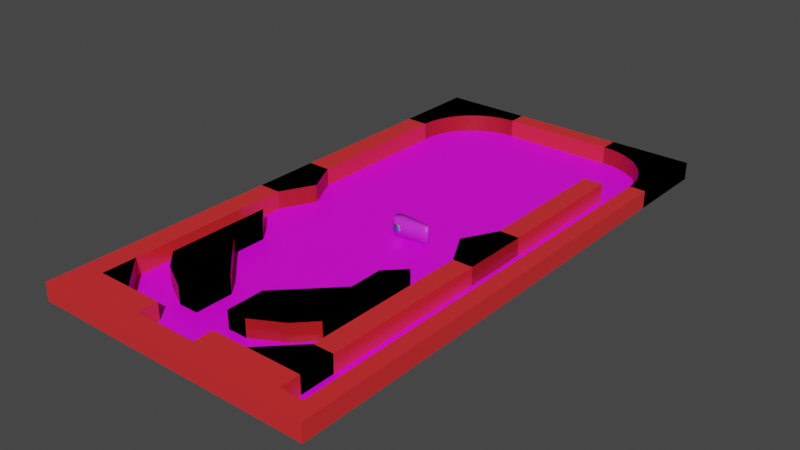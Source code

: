 # Source: board.blend  (saved by Blender 3.2.14; exported with 4.5.12 LTS)
import bpy
from mathutils import Matrix  # noqa: F401  (used for matrix-valued properties, if any)

bpy.ops.wm.read_factory_settings(use_empty=True)
scene = bpy.context.scene
scene.name = 'Scene'

# ---- collections
col_collection = bpy.data.collections.new('Collection'); scene.collection.children.link(col_collection)

# ---- images (referenced by path relative to the original .blend; pixels are not part of the script)
import os
ASSET_DIR = os.environ.get("B2B_ASSET_DIR", "")  # directory of the original .blend (textures are referenced by path, not embedded)
HERE = os.path.dirname(os.path.abspath(__file__))  # packed textures are extracted next to this script under _unpacked/

def load_image(name, relpath, width, height, colorspace="sRGB"):
    """Load a texture the original file referenced (path relative to the .blend, or extracted next to this script)."""
    p = next((c for c in (os.path.join(HERE, relpath), os.path.join(ASSET_DIR, relpath)) if relpath and os.path.exists(c)), "")
    if p:
        img = bpy.data.images.load(p, check_existing=True)
        img.name = name
    else:  # same state as the original file: an image datablock whose file is absent (Cycles renders it pink)
        img = bpy.data.images.new(name, width, height)
        img.source = "FILE"
        img.filepath = "//" + (relpath or name)
    img.colorspace_settings.name = colorspace
    return img
img_board_design_png = load_image('board_design.png', 'board_design.png', 1024, 1024, 'sRGB')

# ---- materials (node trees are filled in below, after node groups)
mat_planematerial = bpy.data.materials.new('PlaneMaterial')
mat_planematerial.use_transparent_shadow = False
mat_framematerial = bpy.data.materials.new('FrameMaterial')
mat_framematerial.use_transparent_shadow = False
mat_ballmaterial = bpy.data.materials.new('BallMaterial')
mat_ballmaterial.use_transparent_shadow = False
mat_flippermaterial = bpy.data.materials.new('FlipperMaterial')
mat_flippermaterial.use_transparent_shadow = False
mat_framematerial_001 = bpy.data.materials.new('FrameMaterial.001')
mat_framematerial_001.use_transparent_shadow = False
mat_framematerial_002 = bpy.data.materials.new('FrameMaterial.002')
mat_framematerial_002.use_transparent_shadow = False
mat_framematerial_004 = bpy.data.materials.new('FrameMaterial.004')
mat_framematerial_004.use_transparent_shadow = False
mat_framematerial_005 = bpy.data.materials.new('FrameMaterial.005')
mat_framematerial_005.use_transparent_shadow = False
mat_framematerial_006 = bpy.data.materials.new('FrameMaterial.006')
mat_framematerial_006.use_transparent_shadow = False
mat_framematerial_007 = bpy.data.materials.new('FrameMaterial.007')
mat_framematerial_007.use_transparent_shadow = False
mat_framematerial_008 = bpy.data.materials.new('FrameMaterial.008')
mat_framematerial_008.use_transparent_shadow = False
mat_framematerial_009 = bpy.data.materials.new('FrameMaterial.009')
mat_framematerial_009.use_transparent_shadow = False
mat_framematerial_010 = bpy.data.materials.new('FrameMaterial.010')
mat_framematerial_010.use_transparent_shadow = False
mat_framematerial_011 = bpy.data.materials.new('FrameMaterial.011')
mat_framematerial_011.use_transparent_shadow = False

# ---- material node trees
mat_planematerial.use_nodes = True; mat_planematerial.node_tree.nodes.clear()
_N = mat_planematerial.node_tree.nodes; _L = mat_planematerial.node_tree.links
n0 = _N.new('ShaderNodeBsdfPrincipled'); n0.name = 'Principled BSDF'; n0.location = (10, 300)
n0.distribution = 'GGX'
n0.subsurface_method = 'RANDOM_WALK_SKIN'
n0.inputs[3].default_value = 1.45
n0.inputs[27].default_value = (0.0, 0.0, 0.0, 1.0)
n0.inputs[28].default_value = 1.0
n1 = _N.new('ShaderNodeOutputMaterial'); n1.name = 'Material Output'; n1.location = (300, 300)
n2 = _N.new('ShaderNodeTexImage'); n2.name = 'Image Texture'; n2.location = (-387, 264)
n2.image = img_board_design_png
n2.interpolation = 'Closest'
_L.new(n0.outputs[0], n1.inputs[0])
_L.new(n2.outputs[0], n0.inputs[0])
n1.is_active_output = True
mat_framematerial.use_nodes = True; mat_framematerial.node_tree.nodes.clear()
_N = mat_framematerial.node_tree.nodes; _L = mat_framematerial.node_tree.links
n0 = _N.new('ShaderNodeBsdfPrincipled'); n0.name = 'Principled BSDF'; n0.location = (10, 300)
n0.distribution = 'GGX'
n0.subsurface_method = 'RANDOM_WALK_SKIN'
n0.inputs[0].default_value = (0.8, 0.02754, 0.03088, 1.0)
n0.inputs[2].default_value = 0.25
n0.inputs[3].default_value = 1.45
n0.inputs[13].default_value = 0.75
n0.inputs[27].default_value = (0.0, 0.0, 0.0, 1.0)
n0.inputs[28].default_value = 1.0
n1 = _N.new('ShaderNodeOutputMaterial'); n1.name = 'Material Output'; n1.location = (300, 300)
_L.new(n0.outputs[0], n1.inputs[0])
n1.is_active_output = True
mat_ballmaterial.use_nodes = True; mat_ballmaterial.node_tree.nodes.clear()
_N = mat_ballmaterial.node_tree.nodes; _L = mat_ballmaterial.node_tree.links
n0 = _N.new('ShaderNodeBsdfPrincipled'); n0.name = 'Principled BSDF'; n0.location = (10, 300)
n0.distribution = 'GGX'
n0.subsurface_method = 'RANDOM_WALK_SKIN'
n0.inputs[0].default_value = (0.2781, 0.6763, 0.7613, 1.0)
n0.inputs[1].default_value = 1.0
n0.inputs[2].default_value = 0.3
n0.inputs[3].default_value = 1.45
n0.inputs[27].default_value = (0.0, 0.0, 0.0, 1.0)
n0.inputs[28].default_value = 1.0
n1 = _N.new('ShaderNodeOutputMaterial'); n1.name = 'Material Output'; n1.location = (300, 300)
_L.new(n0.outputs[0], n1.inputs[0])
n1.is_active_output = True
mat_flippermaterial.use_nodes = True; mat_flippermaterial.node_tree.nodes.clear()
_N = mat_flippermaterial.node_tree.nodes; _L = mat_flippermaterial.node_tree.links
n0 = _N.new('ShaderNodeBsdfPrincipled'); n0.name = 'Principled BSDF'; n0.location = (10, 300)
n0.distribution = 'GGX'
n0.subsurface_method = 'RANDOM_WALK_SKIN'
n0.inputs[0].default_value = (0.6716, 0.02618, 0.8, 1.0)
n0.inputs[2].default_value = 0.4441
n0.inputs[3].default_value = 1.45
n0.inputs[13].default_value = 0.3354
n0.inputs[27].default_value = (0.0, 0.0, 0.0, 1.0)
n0.inputs[28].default_value = 1.0
n1 = _N.new('ShaderNodeOutputMaterial'); n1.name = 'Material Output'; n1.location = (300, 300)
_L.new(n0.outputs[0], n1.inputs[0])
n1.is_active_output = True
mat_framematerial_001.use_nodes = True; mat_framematerial_001.node_tree.nodes.clear()
_N = mat_framematerial_001.node_tree.nodes; _L = mat_framematerial_001.node_tree.links
n0 = _N.new('ShaderNodeBsdfPrincipled'); n0.name = 'Principled BSDF'; n0.location = (10, 300)
n0.distribution = 'GGX'
n0.subsurface_method = 'RANDOM_WALK_SKIN'
n0.inputs[0].default_value = (0.8, 0.02754, 0.03088, 1.0)
n0.inputs[2].default_value = 0.25
n0.inputs[3].default_value = 1.45
n0.inputs[13].default_value = 0.75
n0.inputs[27].default_value = (0.0, 0.0, 0.0, 1.0)
n0.inputs[28].default_value = 1.0
n1 = _N.new('ShaderNodeOutputMaterial'); n1.name = 'Material Output'; n1.location = (300, 300)
_L.new(n0.outputs[0], n1.inputs[0])
n1.is_active_output = True
mat_framematerial_002.use_nodes = True; mat_framematerial_002.node_tree.nodes.clear()
_N = mat_framematerial_002.node_tree.nodes; _L = mat_framematerial_002.node_tree.links
n0 = _N.new('ShaderNodeBsdfPrincipled'); n0.name = 'Principled BSDF'; n0.location = (10, 300)
n0.distribution = 'GGX'
n0.subsurface_method = 'RANDOM_WALK_SKIN'
n0.inputs[0].default_value = (0.8, 0.02754, 0.03088, 1.0)
n0.inputs[2].default_value = 0.25
n0.inputs[3].default_value = 1.45
n0.inputs[13].default_value = 0.75
n0.inputs[27].default_value = (0.0, 0.0, 0.0, 1.0)
n0.inputs[28].default_value = 1.0
n1 = _N.new('ShaderNodeOutputMaterial'); n1.name = 'Material Output'; n1.location = (300, 300)
_L.new(n0.outputs[0], n1.inputs[0])
n1.is_active_output = True
mat_framematerial_004.use_nodes = True; mat_framematerial_004.node_tree.nodes.clear()
_N = mat_framematerial_004.node_tree.nodes; _L = mat_framematerial_004.node_tree.links
n0 = _N.new('ShaderNodeBsdfPrincipled'); n0.name = 'Principled BSDF'; n0.location = (10, 300)
n0.distribution = 'GGX'
n0.subsurface_method = 'RANDOM_WALK_SKIN'
n0.inputs[0].default_value = (0.8, 0.02754, 0.03088, 1.0)
n0.inputs[2].default_value = 0.25
n0.inputs[3].default_value = 1.45
n0.inputs[13].default_value = 0.75
n0.inputs[27].default_value = (0.0, 0.0, 0.0, 1.0)
n0.inputs[28].default_value = 1.0
n1 = _N.new('ShaderNodeOutputMaterial'); n1.name = 'Material Output'; n1.location = (300, 300)
_L.new(n0.outputs[0], n1.inputs[0])
n1.is_active_output = True
mat_framematerial_005.use_nodes = True; mat_framematerial_005.node_tree.nodes.clear()
_N = mat_framematerial_005.node_tree.nodes; _L = mat_framematerial_005.node_tree.links
n0 = _N.new('ShaderNodeBsdfPrincipled'); n0.name = 'Principled BSDF'; n0.location = (10, 300)
n0.distribution = 'GGX'
n0.subsurface_method = 'RANDOM_WALK_SKIN'
n0.inputs[0].default_value = (0.8, 0.02754, 0.03088, 1.0)
n0.inputs[2].default_value = 0.25
n0.inputs[3].default_value = 1.45
n0.inputs[13].default_value = 0.75
n0.inputs[27].default_value = (0.0, 0.0, 0.0, 1.0)
n0.inputs[28].default_value = 1.0
n1 = _N.new('ShaderNodeOutputMaterial'); n1.name = 'Material Output'; n1.location = (300, 300)
_L.new(n0.outputs[0], n1.inputs[0])
n1.is_active_output = True
mat_framematerial_006.use_nodes = True; mat_framematerial_006.node_tree.nodes.clear()
_N = mat_framematerial_006.node_tree.nodes; _L = mat_framematerial_006.node_tree.links
n0 = _N.new('ShaderNodeBsdfPrincipled'); n0.name = 'Principled BSDF'; n0.location = (10, 300)
n0.distribution = 'GGX'
n0.subsurface_method = 'RANDOM_WALK_SKIN'
n0.inputs[0].default_value = (0.8, 0.02754, 0.03088, 1.0)
n0.inputs[2].default_value = 0.25
n0.inputs[3].default_value = 1.45
n0.inputs[13].default_value = 0.75
n0.inputs[27].default_value = (0.0, 0.0, 0.0, 1.0)
n0.inputs[28].default_value = 1.0
n1 = _N.new('ShaderNodeOutputMaterial'); n1.name = 'Material Output'; n1.location = (300, 300)
_L.new(n0.outputs[0], n1.inputs[0])
n1.is_active_output = True
mat_framematerial_007.use_nodes = True; mat_framematerial_007.node_tree.nodes.clear()
_N = mat_framematerial_007.node_tree.nodes; _L = mat_framematerial_007.node_tree.links
n0 = _N.new('ShaderNodeBsdfPrincipled'); n0.name = 'Principled BSDF'; n0.location = (10, 300)
n0.distribution = 'GGX'
n0.subsurface_method = 'RANDOM_WALK_SKIN'
n0.inputs[0].default_value = (0.8, 0.02754, 0.03088, 1.0)
n0.inputs[2].default_value = 0.25
n0.inputs[3].default_value = 1.45
n0.inputs[13].default_value = 0.75
n0.inputs[27].default_value = (0.0, 0.0, 0.0, 1.0)
n0.inputs[28].default_value = 1.0
n1 = _N.new('ShaderNodeOutputMaterial'); n1.name = 'Material Output'; n1.location = (300, 300)
_L.new(n0.outputs[0], n1.inputs[0])
n1.is_active_output = True
mat_framematerial_008.use_nodes = True; mat_framematerial_008.node_tree.nodes.clear()
_N = mat_framematerial_008.node_tree.nodes; _L = mat_framematerial_008.node_tree.links
n0 = _N.new('ShaderNodeBsdfPrincipled'); n0.name = 'Principled BSDF'; n0.location = (10, 300)
n0.distribution = 'GGX'
n0.subsurface_method = 'RANDOM_WALK_SKIN'
n0.inputs[0].default_value = (0.8, 0.02754, 0.03088, 1.0)
n0.inputs[2].default_value = 0.25
n0.inputs[3].default_value = 1.45
n0.inputs[13].default_value = 0.75
n0.inputs[27].default_value = (0.0, 0.0, 0.0, 1.0)
n0.inputs[28].default_value = 1.0
n1 = _N.new('ShaderNodeOutputMaterial'); n1.name = 'Material Output'; n1.location = (300, 300)
_L.new(n0.outputs[0], n1.inputs[0])
n1.is_active_output = True
mat_framematerial_009.use_nodes = True; mat_framematerial_009.node_tree.nodes.clear()
_N = mat_framematerial_009.node_tree.nodes; _L = mat_framematerial_009.node_tree.links
n0 = _N.new('ShaderNodeBsdfPrincipled'); n0.name = 'Principled BSDF'; n0.location = (10, 300)
n0.distribution = 'GGX'
n0.subsurface_method = 'RANDOM_WALK_SKIN'
n0.inputs[0].default_value = (0.8, 0.02754, 0.03088, 1.0)
n0.inputs[2].default_value = 0.25
n0.inputs[3].default_value = 1.45
n0.inputs[13].default_value = 0.75
n0.inputs[27].default_value = (0.0, 0.0, 0.0, 1.0)
n0.inputs[28].default_value = 1.0
n1 = _N.new('ShaderNodeOutputMaterial'); n1.name = 'Material Output'; n1.location = (300, 300)
_L.new(n0.outputs[0], n1.inputs[0])
n1.is_active_output = True
mat_framematerial_010.use_nodes = True; mat_framematerial_010.node_tree.nodes.clear()
_N = mat_framematerial_010.node_tree.nodes; _L = mat_framematerial_010.node_tree.links
n0 = _N.new('ShaderNodeBsdfPrincipled'); n0.name = 'Principled BSDF'; n0.location = (10, 300)
n0.distribution = 'GGX'
n0.subsurface_method = 'RANDOM_WALK_SKIN'
n0.inputs[0].default_value = (0.8, 0.02754, 0.03088, 1.0)
n0.inputs[2].default_value = 0.25
n0.inputs[3].default_value = 1.45
n0.inputs[13].default_value = 0.75
n0.inputs[27].default_value = (0.0, 0.0, 0.0, 1.0)
n0.inputs[28].default_value = 1.0
n1 = _N.new('ShaderNodeOutputMaterial'); n1.name = 'Material Output'; n1.location = (300, 300)
_L.new(n0.outputs[0], n1.inputs[0])
n1.is_active_output = True
mat_framematerial_011.use_nodes = True; mat_framematerial_011.node_tree.nodes.clear()
_N = mat_framematerial_011.node_tree.nodes; _L = mat_framematerial_011.node_tree.links
n0 = _N.new('ShaderNodeBsdfPrincipled'); n0.name = 'Principled BSDF'; n0.location = (10, 300)
n0.distribution = 'GGX'
n0.subsurface_method = 'RANDOM_WALK_SKIN'
n0.inputs[0].default_value = (0.8, 0.02754, 0.03088, 1.0)
n0.inputs[2].default_value = 0.25
n0.inputs[3].default_value = 1.45
n0.inputs[13].default_value = 0.75
n0.inputs[27].default_value = (0.0, 0.0, 0.0, 1.0)
n0.inputs[28].default_value = 1.0
n1 = _N.new('ShaderNodeOutputMaterial'); n1.name = 'Material Output'; n1.location = (300, 300)
_L.new(n0.outputs[0], n1.inputs[0])
n1.is_active_output = True

# ---- world
world_world = bpy.data.worlds.new('World'); scene.world = world_world
world_world.use_nodes = True; world_world.node_tree.nodes.clear()
_N = world_world.node_tree.nodes; _L = world_world.node_tree.links
n0 = _N.new('ShaderNodeOutputWorld'); n0.name = 'World Output'; n0.location = (300, 300)
n1 = _N.new('ShaderNodeBackground'); n1.name = 'Background'; n1.location = (10, 300)
n1.inputs[0].default_value = (0.05088, 0.05088, 0.05088, 1.0)
_L.new(n1.outputs[0], n0.inputs[0])
n0.is_active_output = True
world_world.color = (0.05088, 0.05088, 0.05088)
world_world.use_sun_shadow = False
world_world.sun_shadow_jitter_overblur = 0.0

# ---- meshes
me_plane = bpy.data.meshes.new('Plane')
me_plane.from_pydata([(-1.0, -1.0, 0.0), (1.0, -1.0, 0.0), (-1.0, 1.0, 0.0), (1.0, 1.0, 0.0)], [], [(0, 1, 3, 2)])
_uv = me_plane.uv_layers.new(name='UVMap')
_uv.uv.foreach_set('vector', [0.0, 0.0, 1.0, 0.0, 1.0, 1.0, 0.0, 1.0])
me_plane.materials.append(mat_planematerial)
me_plane.update()
me_cube_008 = bpy.data.meshes.new('Cube.008')
me_cube_008.from_pydata([(1.164, 2.5, -3.725e-09), (-1.312, -2.331, 0.1627), (-1.104, 2.5, 0.1627), (-1.104, -2.331, 0.1627), (-1.312, -2.331, -3.725e-09), (1.164, -2.5, -3.725e-09), (1.164, -2.5, 0.1627), (1.312, -2.5, -3.725e-09), (1.312, -2.5, 0.1627), (1.312, 2.5, -3.725e-09), (1.312, 2.5, 0.1627), (1.312, 2.331, 0.1627), (-1.312, -2.5, -3.725e-09), (-1.312, -2.5, 0.1627), (-1.312, 2.5, -3.725e-09), (-1.312, 2.5, 0.1627), (-1.312, 0.3104, -3.725e-09), (-1.312, 2.384e-07, -3.725e-09), (-1.312, -0.3093, -3.725e-09), (-1.312, -0.3093, 0.1627), (-1.312, 0.0, 0.1627), (-1.312, 0.3104, 0.1627), (-1.104, -0.3093, -3.725e-09), (-0.9468, 0.0, -3.725e-09), (-1.104, 0.3104, -3.725e-09), (-1.104, 0.3104, 0.1627), (-0.9468, 2.384e-07, 0.1627), (-1.104, -0.3093, 0.1627), (-1.312, 2.331, -3.725e-09), (1.164, 1.718, -3.725e-09), (0.5508, 2.331, -3.725e-09), (1.312, 2.331, -3.725e-09), (1.162, 1.766, -3.725e-09), (1.156, 1.813, -3.725e-09), (1.147, 1.861, -3.725e-09), (1.134, 1.907, -3.725e-09), (1.117, 1.952, -3.725e-09), (1.097, 1.996, -3.725e-09), (1.073, 2.038, -3.725e-09), (1.047, 2.078, -3.725e-09), (1.017, 2.116, -3.725e-09), (0.9842, 2.151, -3.725e-09), (0.9489, 2.184, -3.725e-09), (0.9111, 2.213, -3.725e-09), (0.871, 2.24, -3.725e-09), (0.829, 2.264, -3.725e-09), (0.7853, 2.284, -3.725e-09), (0.7402, 2.301, -3.725e-09), (0.6939, 2.314, -3.725e-09), (0.6467, 2.323, -3.725e-09), (0.5989, 2.329, -3.725e-09), (0.5508, 2.331, 0.1627), (1.164, 1.718, 0.1627), (1.164, 2.5, 0.1627), (0.5989, 2.329, 0.1627), (0.6467, 2.323, 0.1627), (0.6939, 2.314, 0.1627), (0.7402, 2.301, 0.1627), (0.7853, 2.284, 0.1627), (0.829, 2.264, 0.1627), (0.871, 2.24, 0.1627), (0.9111, 2.213, 0.1627), (0.9489, 2.184, 0.1627), (0.9842, 2.151, 0.1627), (1.017, 2.116, 0.1627), (1.047, 2.078, 0.1627), (1.073, 2.038, 0.1627), (1.097, 1.996, 0.1627), (1.117, 1.952, 0.1627), (1.134, 1.907, 0.1627), (1.147, 1.861, 0.1627), (1.156, 1.813, 0.1627), (1.162, 1.766, 0.1627), (-0.4915, 2.331, -3.725e-09), (-1.104, 1.718, -3.725e-09), (-1.104, 2.5, -3.725e-09), (-0.5396, 2.329, -3.725e-09), (-0.5874, 2.323, -3.725e-09), (-0.6346, 2.314, -3.725e-09), (-0.6809, 2.301, -3.725e-09), (-0.7261, 2.284, -3.725e-09), (-0.7698, 2.264, -3.725e-09), (-0.8118, 2.24, -3.725e-09), (-0.8518, 2.213, -3.725e-09), (-0.8896, 2.184, -3.725e-09), (-0.9249, 2.151, -3.725e-09), (-0.9576, 2.116, -3.725e-09), (-0.9874, 2.078, -3.725e-09), (-1.014, 2.038, -3.725e-09), (-1.038, 1.996, -3.725e-09), (-1.058, 1.952, -3.725e-09), (-1.074, 1.907, -3.725e-09), (-1.088, 1.861, -3.725e-09), (-1.097, 1.813, -3.725e-09), (-1.103, 1.766, -3.725e-09), (-1.104, 1.718, 0.1627), (-0.4915, 2.331, 0.1627), (-1.312, 2.331, 0.1627), (-1.103, 1.766, 0.1627), (-1.097, 1.813, 0.1627), (-1.088, 1.861, 0.1627), (-1.074, 1.907, 0.1627), (-1.058, 1.952, 0.1627), (-1.038, 1.996, 0.1627), (-1.014, 2.038, 0.1627), (-0.9874, 2.078, 0.1627), (-0.9576, 2.116, 0.1627), (-0.9249, 2.151, 0.1627), (-0.8896, 2.184, 0.1627), (-0.8518, 2.213, 0.1627), (-0.8118, 2.24, 0.1627), (-0.7698, 2.264, 0.1627), (-0.7261, 2.284, 0.1627), (-0.6809, 2.301, 0.1627), (-0.6346, 2.314, 0.1627), (-0.5874, 2.323, 0.1627), (-0.5396, 2.329, 0.1627), (1.312, -2.331, 0.1627), (1.312, -2.331, -3.725e-09), (1.164, -2.331, -3.725e-09), (1.164, -2.331, 0.1627), (-1.104, -2.5, -3.725e-09), (-1.104, -2.5, 0.1627), (-1.104, -2.331, -3.725e-09), (-1.312, -1.835, 0.1627), (-1.104, -1.835, 0.1627), (-1.312, -1.835, -3.725e-09), (-1.104, -1.835, -3.725e-09), (-0.4605, -2.5, -3.725e-09), (-0.4605, -2.331, -3.725e-09), (-0.4605, -2.5, 0.1627), (0.1286, -2.5, -3.725e-09), (0.1286, -2.331, -3.725e-09), (0.1286, -2.5, 0.1627), (0.9554, -2.5, -3.725e-09), (0.9554, -2.331, 0.1627), (0.9554, -2.5, 0.1627), (0.4585, -2.331, 0.1627), (0.7726, 1.611, 3.725e-09), (0.7726, 1.611, 0.1627), (0.9554, -2.331, 3.725e-09), (0.9554, 1.611, 3.725e-09), (0.9554, 1.611, 0.1627), (0.7726, -1.835, 3.725e-09), (0.7726, -1.835, 0.1627), (0.9554, -1.835, 3.725e-09), (0.9554, -1.835, 0.1627), (0.4585, -2.148, 3.725e-09), (0.9554, -2.148, 0.1627), (0.4585, -2.148, 0.1627), (0.9554, -2.148, 3.725e-09), (0.1286, -2.331, 0.1627), (0.1286, -2.148, 3.725e-09), (0.1286, -2.148, 0.1627), (0.616, 0.001054, 0.1627), (0.9673, 0.001054, 3.725e-09), (0.616, 0.001054, 3.725e-09), (0.9673, 0.001054, 0.1627), (0.7824, -0.3093, 3.725e-09), (0.9652, -0.3093, 0.1627), (0.7824, -0.3093, 0.1627), (0.9652, -0.3093, 3.725e-09), (0.7822, 0.3104, 0.1627), (0.965, 0.3104, 3.725e-09), (0.7822, 0.3104, 3.725e-09), (0.965, 0.3104, 0.1627), (-0.7904, -2.331, 0.1627), (-0.7904, -2.148, 7.451e-09), (-0.7904, -2.148, 0.1627), (0.4585, -2.331, 0.0), (0.4585, -2.5, -3.725e-09), (-0.4605, -2.331, 0.1627), (-0.4605, -2.148, 7.451e-09), (-0.4605, -2.148, 0.1627), (-0.7904, -2.331, -3.725e-09), (-0.7904, -2.5, 0.1627), (-0.7904, -2.5, -3.725e-09), (0.4585, -2.5, 0.1627), (-1.104, -2.148, 0.1627), (-1.312, -2.148, -3.725e-09), (-1.312, -2.148, 0.1627), (-1.104, -2.148, -3.725e-09), (0.4599, -0.7911, 3.725e-09), (0.4599, -0.7911, 0.1627), (0.6239, -0.6246, 3.725e-09), (0.6239, -0.6246, 0.1627), (0.4599, -1.757, 3.725e-09), (0.4599, -1.757, 0.1627), (0.6239, -1.589, 3.725e-09), (0.6239, -1.589, 0.1627), (0.4599, -1.104, 0.1627), (0.6239, -0.9372, 3.725e-09), (0.4599, -1.104, 3.725e-09), (0.6239, -0.9372, 0.1627), (0.1863, -1.379, 3.725e-09), (0.1863, -1.906, 3.725e-09), (0.1863, -1.906, 0.1627), (0.1863, -1.379, 0.1627), (0.002783, -1.561, 3.725e-09), (0.002783, -1.906, 3.725e-09), (0.002783, -1.906, 0.1627), (0.002783, -1.561, 0.1627), (-0.7992, -0.7911, 7.451e-09), (-0.7992, -0.7911, 0.1627), (-0.9632, -0.6246, 7.451e-09), (-0.9632, -0.6246, 0.1627), (-0.7992, -1.757, 7.451e-09), (-0.7992, -1.757, 0.1627), (-0.9632, -1.589, 7.451e-09), (-0.9632, -1.589, 0.1627), (-0.7992, -1.104, 0.1627), (-0.9632, -0.9372, 7.451e-09), (-0.7992, -1.104, 7.451e-09), (-0.9632, -0.9372, 0.1627), (-0.5256, -1.379, 7.451e-09), (-0.5256, -1.906, 7.451e-09), (-0.5256, -1.906, 0.1627), (-0.5256, -1.379, 0.1627), (-0.3421, -1.561, 7.451e-09), (-0.3421, -1.906, 7.451e-09), (-0.3421, -1.906, 0.1627), (-0.3421, -1.561, 0.1627)], [], [(0, 30, 73, 75), (75, 2, 53, 0), (119, 118, 7, 5), (74, 95, 25, 24), (0, 53, 10, 9), (118, 117, 8, 7), (7, 8, 6, 5), (119, 120, 52, 29), (2, 96, 51, 53), (117, 120, 6, 8), (30, 51, 96, 73), (9, 10, 11, 31), (10, 53, 11), (28, 97, 15, 14), (14, 15, 2, 75), (121, 122, 13, 12), (4, 123, 121, 12), (3, 1, 13, 122), (12, 13, 1, 4), (25, 21, 20, 26), (26, 20, 19, 27), (2, 15, 97), (16, 24, 23, 17), (17, 23, 22, 18), (14, 75, 28), (24, 25, 26, 23), (23, 26, 27, 22), (126, 124, 19, 18), (18, 19, 20, 17), (17, 20, 21, 16), (28, 74, 24, 16), (95, 97, 21, 25), (16, 21, 97, 28), (29, 32, 33, 34, 35, 36, 37, 38, 39, 40, 41, 42, 43, 44, 45, 46, 47, 48, 49, 50, 30, 0, 31), (51, 54, 55, 56, 57, 58, 59, 60, 61, 62, 63, 64, 65, 66, 67, 68, 69, 70, 71, 72, 52, 11, 53), (73, 76, 77, 78, 79, 80, 81, 82, 83, 84, 85, 86, 87, 88, 89, 90, 91, 92, 93, 94, 74, 28, 75), (95, 98, 99, 100, 101, 102, 103, 104, 105, 106, 107, 108, 109, 110, 111, 112, 113, 114, 115, 116, 96, 2, 97), (51, 30, 50, 54), (54, 50, 49, 55), (55, 49, 48, 56), (56, 48, 47, 57), (57, 47, 46, 58), (58, 46, 45, 59), (59, 45, 44, 60), (60, 44, 43, 61), (61, 43, 42, 62), (62, 42, 41, 63), (63, 41, 40, 64), (64, 40, 39, 65), (65, 39, 38, 66), (66, 38, 37, 67), (67, 37, 36, 68), (68, 36, 35, 69), (69, 35, 34, 70), (70, 34, 33, 71), (71, 33, 32, 72), (72, 32, 29, 52), (95, 74, 94, 98), (98, 94, 93, 99), (99, 93, 92, 100), (100, 92, 91, 101), (101, 91, 90, 102), (102, 90, 89, 103), (103, 89, 88, 104), (104, 88, 87, 105), (105, 87, 86, 106), (106, 86, 85, 107), (107, 85, 84, 108), (108, 84, 83, 109), (109, 83, 82, 110), (110, 82, 81, 111), (111, 81, 80, 112), (112, 80, 79, 113), (113, 79, 78, 114), (114, 78, 77, 115), (115, 77, 76, 116), (116, 76, 73, 96), (0, 9, 31), (178, 180, 1, 3), (179, 181, 123, 4), (132, 169, 170, 131), (31, 11, 117, 118), (11, 52, 120, 117), (29, 31, 118, 119), (140, 135, 120, 119), (176, 175, 122, 121), (140, 119, 5, 134), (166, 3, 122, 175), (22, 27, 125, 127), (18, 22, 127, 126), (27, 19, 124, 125), (179, 180, 124, 126), (151, 171, 130, 133), (174, 129, 128, 176), (131, 133, 130, 128), (135, 137, 177, 136), (170, 177, 133, 131), (137, 151, 133, 177), (129, 132, 131, 128), (129, 171, 151, 132), (120, 135, 136, 6), (5, 6, 136, 134), (169, 140, 134, 170), (164, 162, 139, 138), (138, 139, 142, 141), (150, 148, 135, 140), (147, 150, 140, 169), (148, 149, 137, 135), (159, 160, 144, 146), (158, 161, 145, 143), (161, 159, 146, 145), (147, 149, 144, 143), (146, 144, 149, 148), (143, 145, 150, 147), (145, 146, 148, 150), (132, 151, 153, 152), (149, 147, 152, 153), (147, 169, 132, 152), (137, 149, 153, 151), (163, 165, 157, 155), (164, 163, 155, 156), (165, 162, 154, 157), (158, 160, 154, 156), (143, 144, 160, 158), (155, 157, 159, 161), (156, 155, 161, 158), (157, 154, 160, 159), (142, 139, 162, 165), (138, 141, 163, 164), (141, 142, 165, 163), (156, 154, 162, 164), (134, 136, 177, 170), (167, 174, 123, 181), (178, 3, 166, 168), (167, 127, 125, 168), (125, 178, 168), (127, 167, 181), (129, 172, 173, 171), (168, 173, 172, 167), (167, 172, 129, 174), (166, 171, 173, 168), (123, 174, 176, 121), (171, 166, 175, 130), (128, 130, 175, 176), (4, 1, 180, 179), (126, 127, 181, 179), (125, 124, 180, 178), (192, 190, 183, 182), (182, 183, 185, 184), (193, 190, 187, 189), (192, 191, 188, 186), (191, 193, 189, 188), (186, 188, 189, 187), (184, 185, 193, 191), (182, 184, 191, 192), (185, 183, 190, 193), (187, 190, 197, 196), (197, 194, 198, 201), (190, 192, 194, 197), (192, 186, 195, 194), (186, 187, 196, 195), (199, 200, 201, 198), (195, 196, 200, 199), (196, 197, 201, 200), (194, 195, 199, 198), (212, 202, 203, 210), (202, 204, 205, 203), (213, 209, 207, 210), (212, 206, 208, 211), (211, 208, 209, 213), (206, 207, 209, 208), (204, 211, 213, 205), (202, 212, 211, 204), (205, 213, 210, 203), (207, 216, 217, 210), (217, 221, 218, 214), (210, 217, 214, 212), (212, 214, 215, 206), (206, 215, 216, 207), (219, 218, 221, 220), (215, 219, 220, 216), (216, 220, 221, 217), (214, 218, 219, 215)])
_uv = me_cube_008.uv_layers.new(name='UVMap')
_uv.uv.foreach_set('vector', [0.125, 0.7499, 0.1926, 0.5, 0.3074, 0.5, 0.375, 0.75, 0.375, 0.75, 0.625, 0.75, 0.625, 1.0, 0.375, 1.0, 0.125, 0.7208, 0.375, 0.7345, 0.375, 0.75, 0.125, 0.75, 0.375, 0.5314, 0.625, 0.5314, 0.625, 0.5626, 0.375, 0.5626, 0.375, 0.25, 0.625, 0.25, 0.625, 0.5, 0.375, 0.5, 0.375, 0.7345, 0.625, 0.7345, 0.625, 0.75, 0.375, 0.75, 0.375, 0.75, 0.625, 0.75, 0.625, 1.0, 0.375, 1.0, 0.375, 0.02924, 0.625, 0.02924, 0.625, 0.1914, 0.375, 0.1914, 0.625, 0.7499, 0.6926, 0.5, 0.8074, 0.5, 0.875, 0.75, 0.625, 0.7345, 0.875, 0.7208, 0.875, 0.75, 0.625, 0.75, 0.375, 0.3176, 0.625, 0.3176, 0.625, 0.4324, 0.375, 0.4324, 0.375, 0.5, 0.625, 0.5, 0.625, 0.5308, 0.375, 0.5308, 0.625, 0.5, 0.875, 0.5, 0.625, 0.5308, 0.375, 0.2322, 0.625, 0.2322, 0.625, 0.25, 0.375, 0.25, 0.375, 0.25, 0.625, 0.25, 0.625, 0.5, 0.375, 0.5, 0.375, 0.75, 0.625, 0.75, 0.625, 1.0, 0.375, 1.0, 0.125, 0.7403, 0.375, 0.7403, 0.375, 0.75, 0.125, 0.75, 0.625, 0.7403, 0.875, 0.7403, 0.875, 0.75, 0.625, 0.75, 0.375, 0.0, 0.625, 0.0, 0.625, 0.009736, 0.375, 0.009736, 0.625, 0.5626, 0.875, 0.5626, 0.875, 0.6251, 0.625, 0.6251, 0.625, 0.6251, 0.875, 0.6251, 0.875, 0.6876, 0.625, 0.6876, 0.625, 0.5, 0.875, 0.5, 0.8749, 0.5178, 0.125, 0.5626, 0.375, 0.5626, 0.375, 0.6251, 0.125, 0.6251, 0.125, 0.6251, 0.375, 0.6251, 0.375, 0.6876, 0.125, 0.6876, 0.125, 0.5, 0.375, 0.5, 0.125, 0.5178, 0.375, 0.5626, 0.625, 0.5626, 0.625, 0.6251, 0.375, 0.6251, 0.375, 0.6251, 0.625, 0.6251, 0.625, 0.6876, 0.375, 0.6876, 0.375, 0.02481, 0.625, 0.02481, 0.625, 0.06243, 0.375, 0.06243, 0.375, 0.06243, 0.625, 0.06243, 0.625, 0.1249, 0.375, 0.1249, 0.375, 0.1249, 0.625, 0.1249, 0.625, 0.1874, 0.375, 0.1874, 0.1251, 0.5178, 0.375, 0.5314, 0.375, 0.5626, 0.125, 0.5626, 0.625, 0.5314, 0.875, 0.5178, 0.875, 0.5626, 0.625, 0.5626, 0.375, 0.1874, 0.625, 0.1874, 0.625, 0.2322, 0.375, 0.2322, 0.125, 0.5, 0.1252, -0.3333, 0.1258, -0.2628, 0.1269, -0.1932, 0.1283, -0.1248, 0.1301, -0.05823, 0.1324, 0.006253, 0.135, 0.0682, 0.1379, 0.1272, 0.1412, 0.183, 0.1448, 0.5, 0.1487, 0.5, 0.1528, 0.5, 0.1573, 0.5, 0.1619, 0.5, 0.1667, 0.5, 0.1717, 0.5, 0.1768, 0.5, 0.182, 0.5, 0.1873, 0.5, 0.1926, 0.5, 0.125, 0.7499, 0.125, 0.5, 0.8074, 0.5, 0.8127, 0.4972, 0.818, 0.4889, 0.8232, 0.475, 0.8283, 0.4557, 0.8333, 0.4312, 0.8381, 0.4014, 0.8427, 0.3667, 0.8472, 0.3273, 0.8513, 0.2833, 0.8552, 0.5, 0.8588, 0.5, 0.8621, 0.5, 0.865, 0.5, 0.8676, 0.5, 0.8699, 0.5, 0.8717, 0.5, 0.8731, 0.5, 0.8742, 0.5, 0.8748, 0.5, 0.875, 0.5, 0.875, 0.5, 0.875, 0.7499, 0.375, 0.5178, 1.054, 0.518, 0.9965, 0.5186, 0.9397, 0.5196, 0.8841, 0.5209, 0.8298, 0.5227, 0.7772, 0.5248, 0.7268, 0.5273, 0.6787, 0.5301, 0.6333, 0.5332, 0.375, 0.5178, 0.375, 0.5178, 0.375, 0.5178, 0.375, 0.5178, 0.375, 0.5178, 0.375, 0.5178, 0.375, 0.5178, 0.375, 0.5178, 0.375, 0.5178, 0.375, 0.5178, 0.375, 0.5178, 0.1251, 0.5178, 0.375, 0.5, 0.625, 0.5178, 0.6227, 0.5771, 0.6159, 0.5721, 0.6046, 0.5671, 0.5889, 0.5622, 0.5689, 0.5575, 0.5447, 0.5529, 0.5164, 0.5485, 0.4843, 0.5443, 0.4485, 0.5403, 0.625, 0.5178, 0.625, 0.5178, 0.625, 0.5178, 0.625, 0.5178, 0.625, 0.5178, 0.625, 0.5178, 0.625, 0.5178, 0.625, 0.5178, 0.625, 0.5178, 0.625, 0.5178, 0.625, 0.5178, 0.625, 0.5, 0.8749, 0.5178, 0.625, 0.3176, 0.375, 0.3176, 0.375, 0.3123, 0.625, 0.3123, 0.625, 0.3123, 0.375, 0.3123, 0.375, 0.307, 0.625, 0.307, 0.625, 0.307, 0.375, 0.307, 0.375, 0.3018, 0.625, 0.3018, 0.625, 0.3018, 0.375, 0.3018, 0.375, 0.2967, 0.625, 0.2967, 0.625, 0.2967, 0.375, 0.2967, 0.375, 0.2917, 0.625, 0.2917, 0.625, 0.2917, 0.375, 0.2917, 0.375, 0.2869, 0.625, 0.2869, 0.625, 0.2869, 0.375, 0.2869, 0.375, 0.2823, 0.625, 0.2823, 0.625, 0.2823, 0.375, 0.2823, 0.375, 0.2778, 0.625, 0.2778, 0.625, 0.2778, 0.375, 0.2778, 0.375, 0.2737, 0.625, 0.2737, 0.625, 0.2737, 0.375, 0.2737, 0.375, 0.25, 0.625, 0.25, 0.625, 0.2192, 0.375, 0.2192, 0.375, 0.2094, 0.625, 0.2094, 0.625, 0.2094, 0.375, 0.2094, 0.375, 0.2077, 0.625, 0.2077, 0.625, 0.2077, 0.375, 0.2077, 0.375, 0.2059, 0.625, 0.2059, 0.625, 0.2059, 0.375, 0.2059, 0.375, 0.204, 0.625, 0.204, 0.625, 0.204, 0.375, 0.204, 0.375, 0.202, 0.625, 0.202, 0.625, 0.202, 0.375, 0.202, 0.375, 0.2, 0.625, 0.2, 0.625, 0.2, 0.375, 0.2, 0.375, 0.1979, 0.625, 0.1979, 0.625, 0.1979, 0.375, 0.1979, 0.375, 0.1957, 0.625, 0.1957, 0.625, 0.1957, 0.375, 0.1957, 0.375, 0.1935, 0.625, 0.1935, 0.625, 0.1935, 0.375, 0.1935, 0.375, 0.1914, 0.625, 0.1914, 0.625, 0.5314, 0.375, 0.5314, 0.375, 0.5303, 0.625, 0.5303, 0.625, 0.5303, 0.375, 0.5303, 0.375, 0.5293, 0.625, 0.5293, 0.625, 0.5293, 0.375, 0.5293, 0.375, 0.5282, 0.625, 0.5282, 0.625, 0.5282, 0.375, 0.5282, 0.375, 0.5272, 0.625, 0.5272, 0.625, 0.5272, 0.375, 0.5272, 0.375, 0.5262, 0.625, 0.5262, 0.625, 0.5262, 0.375, 0.5262, 0.375, 0.5252, 0.625, 0.5252, 0.625, 0.5252, 0.375, 0.5252, 0.375, 0.5243, 0.625, 0.5243, 0.625, 0.5243, 0.375, 0.5243, 0.375, 0.5234, 0.625, 0.5234, 0.625, 0.5234, 0.375, 0.5234, 0.375, 0.5226, 0.625, 0.5226, 0.625, 0.5226, 0.375, 0.5226, 0.375, 0.5178, 0.625, 0.5178, 0.625, 0.5, 0.375, 0.5, 0.375, 0.4763, 0.625, 0.4763, 0.625, 0.4763, 0.375, 0.4763, 0.375, 0.4722, 0.625, 0.4722, 0.625, 0.4722, 0.375, 0.4722, 0.375, 0.4677, 0.625, 0.4677, 0.625, 0.4677, 0.375, 0.4677, 0.375, 0.4631, 0.625, 0.4631, 0.625, 0.4631, 0.375, 0.4631, 0.375, 0.4583, 0.625, 0.4583, 0.625, 0.4583, 0.375, 0.4583, 0.375, 0.4533, 0.625, 0.4533, 0.625, 0.4533, 0.375, 0.4533, 0.375, 0.4482, 0.625, 0.4482, 0.625, 0.4482, 0.375, 0.4482, 0.375, 0.443, 0.625, 0.443, 0.625, 0.443, 0.375, 0.443, 0.375, 0.4377, 0.625, 0.4377, 0.625, 0.4377, 0.375, 0.4377, 0.375, 0.4324, 0.625, 0.4324, 0.125, 0.5, 0.375, 0.5, 0.3749, 0.5308, 0.625, 0.7327, 0.875, 0.7327, 0.875, 0.7403, 0.625, 0.7403, 0.125, 0.7327, 0.375, 0.7327, 0.375, 0.7403, 0.125, 0.7403, 0.2609, 0.5, 0.3071, 0.5, 0.3071, 0.75, 0.2609, 0.75, 0.375, 0.5308, 0.625, 0.5308, 0.625, 0.7345, 0.375, 0.7345, 0.6251, 0.5308, 0.875, 0.5586, 0.875, 0.7208, 0.625, 0.7345, 0.125, 0.5586, 0.375, 0.5308, 0.375, 0.7345, 0.125, 0.7208, 0.375, 0.477, 0.625, 0.477, 0.625, 0.5, 0.375, 0.5, 0.375, 0.9718, 0.625, 0.9718, 0.625, 1.0, 0.375, 1.0, 0.352, 0.5, 0.375, 0.5, 0.375, 0.75, 0.352, 0.75, 0.8468, 0.5, 0.875, 0.5, 0.875, 0.75, 0.8468, 0.75, 0.375, 0.6876, 0.625, 0.6876, 0.625, 0.7252, 0.375, 0.7252, 0.125, 0.6876, 0.375, 0.6876, 0.375, 0.7252, 0.125, 0.7252, 0.625, 0.6876, 0.875, 0.6876, 0.875, 0.7252, 0.625, 0.7252, 0.375, 0.01728, 0.625, 0.01728, 0.625, 0.02481, 0.375, 0.02481, 0.7391, 0.5, 0.804, 0.5, 0.804, 0.75, 0.7391, 0.75, 0.1532, 0.5, 0.196, 0.5, 0.196, 0.75, 0.1532, 0.75, 0.375, 0.8641, 0.625, 0.8641, 0.625, 0.929, 0.375, 0.929, 0.648, 0.5, 0.6929, 0.5, 0.6929, 0.75, 0.648, 0.75, 0.375, 0.8179, 0.625, 0.8179, 0.625, 0.8641, 0.375, 0.8641, 0.6929, 0.5, 0.7391, 0.5, 0.7391, 0.75, 0.6929, 0.75, 0.196, 0.5, 0.2609, 0.5, 0.2609, 0.75, 0.196, 0.75, 0.375, 0.321, 0.625, 0.321, 0.625, 0.3859, 0.375, 0.3859, 0.625, 0.5, 0.648, 0.5, 0.648, 0.75, 0.625, 0.75, 0.375, 0.75, 0.625, 0.75, 0.625, 0.773, 0.375, 0.773, 0.3071, 0.5, 0.352, 0.5, 0.352, 0.75, 0.3071, 0.75, 0.375, 0.1675, 0.625, 0.1675, 0.625, 0.25, 0.375, 0.25, 0.375, 0.25, 0.625, 0.25, 0.625, 0.5, 0.375, 0.5, 0.375, 0.7386, 0.625, 0.7386, 0.625, 0.75, 0.375, 0.75, 0.125, 0.7386, 0.375, 0.7386, 0.375, 0.75, 0.125, 0.75, 0.625, 0.7386, 0.875, 0.7386, 0.875, 0.75, 0.625, 0.75, 0.625, 0.6221, 0.875, 0.6221, 0.875, 0.7186, 0.625, 0.7186, 0.125, 0.6221, 0.375, 0.6221, 0.375, 0.7186, 0.125, 0.7186, 0.375, 0.6221, 0.625, 0.6221, 0.625, 0.7186, 0.375, 0.7186, 0.375, 0.01136, 0.625, 0.01136, 0.625, 0.03143, 0.375, 0.03143, 0.625, 0.7186, 0.875, 0.7186, 0.875, 0.7386, 0.625, 0.7386, 0.125, 0.7186, 0.375, 0.7186, 0.375, 0.7386, 0.125, 0.7386, 0.375, 0.7186, 0.625, 0.7186, 0.625, 0.7386, 0.375, 0.7386, 0.375, 0.0, 0.625, 0.0, 0.625, 0.01136, 0.375, 0.01136, 0.625, 0.01136, 0.375, 0.01136, 0.375, 0.01136, 0.625, 0.01136, 0.125, 0.7386, 0.125, 0.75, 0.125, 0.75, 0.125, 0.7386, 0.875, 0.75, 0.875, 0.7386, 0.875, 0.7386, 0.875, 0.75, 0.375, 0.5825, 0.625, 0.5825, 0.625, 0.6021, 0.375, 0.6021, 0.125, 0.5825, 0.375, 0.5825, 0.375, 0.6021, 0.125, 0.6021, 0.625, 0.5825, 0.875, 0.5825, 0.875, 0.6021, 0.625, 0.6021, 0.375, 0.1279, 0.625, 0.1279, 0.625, 0.1479, 0.375, 0.1479, 0.375, 0.03143, 0.625, 0.03143, 0.625, 0.1279, 0.375, 0.1279, 0.375, 0.6021, 0.625, 0.6021, 0.625, 0.6221, 0.375, 0.6221, 0.125, 0.6021, 0.375, 0.6021, 0.375, 0.6221, 0.125, 0.6221, 0.625, 0.6021, 0.875, 0.6021, 0.875, 0.6221, 0.625, 0.6221, 0.625, 0.5, 0.875, 0.5, 0.875, 0.5825, 0.625, 0.5825, 0.125, 0.5, 0.375, 0.5, 0.375, 0.5825, 0.125, 0.5825, 0.375, 0.5, 0.625, 0.5, 0.625, 0.5825, 0.375, 0.5825, 0.375, 0.1479, 0.625, 0.1479, 0.625, 0.1675, 0.375, 0.1675, 0.375, 0.773, 0.625, 0.773, 0.625, 0.8179, 0.375, 0.8179, 0.125, 0.7386, 0.125, 0.75, 0.375, 0.75, 0.375, 0.7386, 0.625, 0.7386, 0.625, 0.75, 0.875, 0.75, 0.875, 0.7386, 0.375, 0.01136, 0.375, 0.03143, 0.625, 0.03143, 0.625, 0.01136, 0.875, 0.7186, 0.625, 0.7386, 0.875, 0.7386, 0.375, 0.7186, 0.125, 0.7386, 0.375, 0.7386, 0.375, 0.0, 0.375, 0.01136, 0.625, 0.01136, 0.625, 0.0, 0.625, 0.01136, 0.625, 0.01136, 0.375, 0.01136, 0.375, 0.01136, 0.125, 0.7386, 0.125, 0.7386, 0.125, 0.75, 0.125, 0.75, 0.875, 0.75, 0.875, 0.75, 0.875, 0.7386, 0.875, 0.7386, 0.125, 0.5, 0.1532, 0.5, 0.1532, 0.75, 0.125, 0.75, 0.804, 0.5, 0.8468, 0.5, 0.8468, 0.75, 0.804, 0.75, 0.375, 0.929, 0.625, 0.929, 0.625, 0.9718, 0.375, 0.9718, 0.375, 0.009736, 0.625, 0.009736, 0.625, 0.01728, 0.375, 0.01728, 0.125, 0.7252, 0.375, 0.7252, 0.375, 0.7327, 0.125, 0.7327, 0.625, 0.7252, 0.875, 0.7252, 0.875, 0.7327, 0.625, 0.7327, 0.375, 0.1792, 0.625, 0.1792, 0.625, 0.25, 0.375, 0.25, 0.375, 0.25, 0.625, 0.25, 0.625, 0.5, 0.375, 0.5, 0.625, 0.5708, 0.875, 0.5708, 0.875, 0.7186, 0.625, 0.7186, 0.125, 0.5708, 0.375, 0.5708, 0.375, 0.7186, 0.125, 0.7186, 0.375, 0.5708, 0.625, 0.5708, 0.625, 0.7186, 0.375, 0.7186, 0.125, 0.7186, 0.375, 0.7186, 0.625, 0.7186, 0.625, 0.03143, 0.375, 0.5, 0.625, 0.5, 0.625, 0.5708, 0.375, 0.5708, 0.125, 0.5, 0.375, 0.5, 0.375, 0.5708, 0.125, 0.5708, 0.625, 0.5, 0.875, 0.5, 0.875, 0.5708, 0.625, 0.5708, 0.875, 0.7186, 0.875, 0.5708, 0.875, 0.5708, 0.875, 0.7186, 0.625, 0.1792, 0.375, 0.1792, 0.375, 0.1792, 0.625, 0.1792, 0.625, 0.1792, 0.375, 0.1792, 0.375, 0.1792, 0.625, 0.1792, 0.125, 0.5708, 0.125, 0.7186, 0.125, 0.7186, 0.125, 0.5708, 0.125, 0.7186, 0.625, 0.03143, 0.625, 0.03143, 0.125, 0.7186, 0.375, 0.03143, 0.625, 0.03143, 0.625, 0.1792, 0.375, 0.1792, 0.125, 0.7186, 0.625, 0.03143, 0.625, 0.03143, 0.125, 0.7186, 0.875, 0.7186, 0.875, 0.5708, 0.875, 0.5708, 0.875, 0.7186, 0.125, 0.5708, 0.125, 0.7186, 0.125, 0.7186, 0.125, 0.5708, 0.375, 0.1792, 0.375, 0.25, 0.625, 0.25, 0.625, 0.1792, 0.375, 0.25, 0.375, 0.5, 0.625, 0.5, 0.625, 0.25, 0.625, 0.5708, 0.625, 0.7186, 0.875, 0.7186, 0.875, 0.5708, 0.125, 0.5708, 0.125, 0.7186, 0.375, 0.7186, 0.375, 0.5708, 0.375, 0.5708, 0.375, 0.7186, 0.625, 0.7186, 0.625, 0.5708, 0.125, 0.7186, 0.625, 0.03143, 0.625, 0.7186, 0.375, 0.7186, 0.375, 0.5, 0.375, 0.5708, 0.625, 0.5708, 0.625, 0.5, 0.125, 0.5, 0.125, 0.5708, 0.375, 0.5708, 0.375, 0.5, 0.625, 0.5, 0.625, 0.5708, 0.875, 0.5708, 0.875, 0.5, 0.875, 0.7186, 0.875, 0.7186, 0.875, 0.5708, 0.875, 0.5708, 0.625, 0.1792, 0.625, 0.1792, 0.375, 0.1792, 0.375, 0.1792, 0.625, 0.1792, 0.625, 0.1792, 0.375, 0.1792, 0.375, 0.1792, 0.125, 0.5708, 0.125, 0.5708, 0.125, 0.7186, 0.125, 0.7186, 0.125, 0.7186, 0.125, 0.7186, 0.625, 0.03143, 0.625, 0.03143, 0.375, 0.03143, 0.375, 0.1792, 0.625, 0.1792, 0.625, 0.03143, 0.125, 0.7186, 0.125, 0.7186, 0.625, 0.03143, 0.625, 0.03143, 0.875, 0.7186, 0.875, 0.7186, 0.875, 0.5708, 0.875, 0.5708, 0.125, 0.5708, 0.125, 0.5708, 0.125, 0.7186, 0.125, 0.7186])
me_cube_008.materials.append(mat_framematerial)
me_cube_008.update()
me_icosphere = bpy.data.meshes.new('Icosphere')
me_icosphere.from_pydata([(0.0, 4.659e-08, -0.06954), (0.05032, -0.03656, -0.0311), (-0.01922, -0.05915, -0.0311), (-0.0622, 4.659e-08, -0.0311), (-0.01922, 0.05915, -0.0311), (0.05032, 0.03656, -0.0311), (0.01922, -0.05915, 0.0311), (-0.05032, -0.03656, 0.0311), (-0.05032, 0.03656, 0.0311), (0.01922, 0.05915, 0.0311), (0.0622, 4.659e-08, 0.0311), (0.0, 4.659e-08, 0.06954), (-0.01619, -0.04983, -0.04572), (-0.0113, -0.03477, -0.05915), (-0.005397, -0.01661, -0.06731), (0.01413, -0.01027, -0.06731), (0.02958, -0.02149, -0.05915), (0.04239, -0.0308, -0.04572), (0.03699, -0.04741, -0.03493), (0.01828, -0.05626, -0.03656), (-0.002061, -0.0601, -0.03493), (0.05652, 0.02053, -0.03493), (0.05915, 4.506e-08, -0.03656), (0.05652, -0.02053, -0.03493), (0.01413, 0.01027, -0.06731), (0.02958, 0.02149, -0.05915), (0.04239, 0.0308, -0.04572), (-0.05239, 4.659e-08, -0.04572), (-0.03656, 4.659e-08, -0.05915), (-0.01746, 4.659e-08, -0.06731), (-0.03366, -0.04983, -0.03493), (-0.04786, -0.03477, -0.03656), (-0.05779, -0.01661, -0.03493), (-0.01619, 0.04983, -0.04572), (-0.0113, 0.03477, -0.05915), (-0.005397, 0.01661, -0.06731), (-0.05779, 0.01661, -0.03493), (-0.04786, 0.03477, -0.03656), (-0.03366, 0.04983, -0.03493), (-0.002061, 0.0601, -0.03493), (0.01828, 0.05626, -0.03656), (0.03699, 0.04741, -0.03493), (0.06652, -0.01027, 0.01746), (0.06614, -0.02149, -7.346e-09), (0.05985, -0.0308, -0.01747), (0.05985, 0.0308, -0.01747), (0.06614, 0.02149, -4.301e-09), (0.06652, 0.01027, 0.01746), (0.01079, -0.06644, 0.01747), (0.0, -0.06954, -7.346e-09), (-0.01079, -0.06644, -0.01747), (0.04779, -0.04741, -0.01747), (0.04087, -0.05626, -4.301e-09), (0.03032, -0.0601, 0.01747), (-0.05985, -0.0308, 0.01747), (-0.06614, -0.02149, -7.346e-09), (-0.06652, -0.01027, -0.01746), (-0.03032, -0.0601, -0.01747), (-0.04087, -0.05626, -4.301e-09), (-0.04779, -0.04741, 0.01747), (-0.04779, 0.04741, 0.01747), (-0.04087, 0.05626, -7.346e-09), (-0.03032, 0.0601, -0.01747), (-0.06652, 0.01027, -0.01746), (-0.06614, 0.02149, -4.301e-09), (-0.05985, 0.0308, 0.01747), (0.03032, 0.0601, 0.01747), (0.04087, 0.05626, -7.346e-09), (0.04779, 0.04741, -0.01747), (-0.01079, 0.06644, -0.01747), (0.0, 0.06954, -4.301e-09), (0.01079, 0.06644, 0.01747), (0.05779, -0.01661, 0.03493), (0.04786, -0.03477, 0.03656), (0.03366, -0.04983, 0.03493), (0.002061, -0.0601, 0.03493), (-0.01828, -0.05626, 0.03656), (-0.03699, -0.04741, 0.03493), (-0.05652, -0.02053, 0.03493), (-0.05915, 4.811e-08, 0.03656), (-0.05652, 0.02053, 0.03493), (-0.03699, 0.04741, 0.03493), (-0.01828, 0.05626, 0.03656), (0.002061, 0.0601, 0.03493), (0.03366, 0.04983, 0.03493), (0.04786, 0.03477, 0.03656), (0.05779, 0.01661, 0.03493), (0.005397, -0.01661, 0.06731), (0.0113, -0.03477, 0.05915), (0.01619, -0.04983, 0.04572), (0.05239, 4.659e-08, 0.04572), (0.03656, 4.659e-08, 0.05915), (0.01746, 4.659e-08, 0.06731), (-0.01413, -0.01027, 0.06731), (-0.02958, -0.02149, 0.05915), (-0.04239, -0.0308, 0.04572), (-0.01413, 0.01027, 0.06731), (-0.02958, 0.02149, 0.05915), (-0.04239, 0.0308, 0.04572), (0.005397, 0.01661, 0.06731), (0.0113, 0.03477, 0.05915), (0.01619, 0.04983, 0.04572), (0.02516, 0.01828, 0.0622), (0.04438, 0.01828, 0.05032), (0.0311, 0.03656, 0.05032), (-0.00961, 0.02958, 0.0622), (-0.003671, 0.04786, 0.05032), (-0.02516, 0.04087, 0.05032), (-0.0311, 4.659e-08, 0.0622), (-0.04665, 0.0113, 0.05032), (-0.04665, -0.0113, 0.05032), (-0.00961, -0.02958, 0.0622), (-0.02516, -0.04087, 0.05032), (-0.003671, -0.04786, 0.05032), (0.02516, -0.01828, 0.0622), (0.0311, -0.03656, 0.05032), (0.04438, -0.01828, 0.05032), (0.05993, 0.02958, 0.01922), (0.05626, 0.04087, -7.249e-09), (0.04665, 0.04786, 0.01922), (-0.00961, 0.06614, 0.01922), (-0.02149, 0.06614, -4.004e-08), (-0.0311, 0.05915, 0.01922), (-0.06587, 0.0113, 0.01922), (-0.06954, 2.093e-08, 3.837e-08), (-0.06587, -0.0113, 0.01922), (-0.0311, -0.05915, 0.01922), (-0.02149, -0.06614, -5.857e-08), (-0.00961, -0.06614, 0.01922), (0.04665, -0.04786, 0.01922), (0.05626, -0.04087, -1.398e-07), (0.05993, -0.02958, 0.01922), (0.02149, 0.06614, -5.823e-09), (0.0311, 0.05915, -0.01922), (0.00961, 0.06614, -0.01922), (-0.05626, 0.04087, -5.823e-09), (-0.04665, 0.04786, -0.01922), (-0.05993, 0.02958, -0.01922), (-0.05626, -0.04087, -5.823e-09), (-0.05993, -0.02958, -0.01922), (-0.04665, -0.04786, -0.01922), (0.02149, -0.06614, -5.823e-09), (0.00961, -0.06614, -0.01922), (0.0311, -0.05915, -0.01922), (0.06954, 4.659e-08, -5.823e-09), (0.06587, -0.0113, -0.01922), (0.06587, 0.0113, -0.01922), (0.02516, 0.04087, -0.05032), (0.00961, 0.02958, -0.0622), (0.003671, 0.04786, -0.05032), (-0.0311, 0.03656, -0.05032), (-0.02516, 0.01828, -0.0622), (-0.04438, 0.01828, -0.05032), (-0.04438, -0.01828, -0.05032), (-0.02516, -0.01828, -0.0622), (-0.0311, -0.03656, -0.05032), (0.04665, 0.0113, -0.05032), (0.04665, -0.0113, -0.05032), (0.0311, -3.305e-09, -0.0622), (0.003671, -0.04786, -0.05032), (0.00961, -0.02958, -0.0622), (0.02516, -0.04087, -0.05032)], [], [(0, 15, 14), (1, 17, 23), (0, 14, 29), (0, 29, 35), (0, 35, 24), (1, 23, 44), (2, 20, 50), (3, 32, 56), (4, 38, 62), (5, 41, 68), (1, 44, 51), (2, 50, 57), (3, 56, 63), (4, 62, 69), (5, 68, 45), (6, 74, 89), (7, 77, 95), (8, 80, 98), (9, 83, 101), (10, 86, 90), (92, 99, 11), (91, 102, 92), (90, 103, 91), (92, 102, 99), (102, 100, 99), (91, 103, 102), (103, 104, 102), (102, 104, 100), (104, 101, 100), (90, 86, 103), (86, 85, 103), (103, 85, 104), (85, 84, 104), (104, 84, 101), (84, 9, 101), (99, 96, 11), (100, 105, 99), (101, 106, 100), (99, 105, 96), (105, 97, 96), (100, 106, 105), (106, 107, 105), (105, 107, 97), (107, 98, 97), (101, 83, 106), (83, 82, 106), (106, 82, 107), (82, 81, 107), (107, 81, 98), (81, 8, 98), (96, 93, 11), (97, 108, 96), (98, 109, 97), (96, 108, 93), (108, 94, 93), (97, 109, 108), (109, 110, 108), (108, 110, 94), (110, 95, 94), (98, 80, 109), (80, 79, 109), (109, 79, 110), (79, 78, 110), (110, 78, 95), (78, 7, 95), (93, 87, 11), (94, 111, 93), (95, 112, 94), (93, 111, 87), (111, 88, 87), (94, 112, 111), (112, 113, 111), (111, 113, 88), (113, 89, 88), (95, 77, 112), (77, 76, 112), (112, 76, 113), (76, 75, 113), (113, 75, 89), (75, 6, 89), (87, 92, 11), (88, 114, 87), (89, 115, 88), (87, 114, 92), (114, 91, 92), (88, 115, 114), (115, 116, 114), (114, 116, 91), (116, 90, 91), (89, 74, 115), (74, 73, 115), (115, 73, 116), (73, 72, 116), (116, 72, 90), (72, 10, 90), (47, 86, 10), (46, 117, 47), (45, 118, 46), (47, 117, 86), (117, 85, 86), (46, 118, 117), (118, 119, 117), (117, 119, 85), (119, 84, 85), (45, 68, 118), (68, 67, 118), (118, 67, 119), (67, 66, 119), (119, 66, 84), (66, 9, 84), (71, 83, 9), (70, 120, 71), (69, 121, 70), (71, 120, 83), (120, 82, 83), (70, 121, 120), (121, 122, 120), (120, 122, 82), (122, 81, 82), (69, 62, 121), (62, 61, 121), (121, 61, 122), (61, 60, 122), (122, 60, 81), (60, 8, 81), (65, 80, 8), (64, 123, 65), (63, 124, 64), (65, 123, 80), (123, 79, 80), (64, 124, 123), (124, 125, 123), (123, 125, 79), (125, 78, 79), (63, 56, 124), (56, 55, 124), (124, 55, 125), (55, 54, 125), (125, 54, 78), (54, 7, 78), (59, 77, 7), (58, 126, 59), (57, 127, 58), (59, 126, 77), (126, 76, 77), (58, 127, 126), (127, 128, 126), (126, 128, 76), (128, 75, 76), (57, 50, 127), (50, 49, 127), (127, 49, 128), (49, 48, 128), (128, 48, 75), (48, 6, 75), (53, 74, 6), (52, 129, 53), (51, 130, 52), (53, 129, 74), (129, 73, 74), (52, 130, 129), (130, 131, 129), (129, 131, 73), (131, 72, 73), (51, 44, 130), (44, 43, 130), (130, 43, 131), (43, 42, 131), (131, 42, 72), (42, 10, 72), (66, 71, 9), (67, 132, 66), (68, 133, 67), (66, 132, 71), (132, 70, 71), (67, 133, 132), (133, 134, 132), (132, 134, 70), (134, 69, 70), (68, 41, 133), (41, 40, 133), (133, 40, 134), (40, 39, 134), (134, 39, 69), (39, 4, 69), (60, 65, 8), (61, 135, 60), (62, 136, 61), (60, 135, 65), (135, 64, 65), (61, 136, 135), (136, 137, 135), (135, 137, 64), (137, 63, 64), (62, 38, 136), (38, 37, 136), (136, 37, 137), (37, 36, 137), (137, 36, 63), (36, 3, 63), (54, 59, 7), (55, 138, 54), (56, 139, 55), (54, 138, 59), (138, 58, 59), (55, 139, 138), (139, 140, 138), (138, 140, 58), (140, 57, 58), (56, 32, 139), (32, 31, 139), (139, 31, 140), (31, 30, 140), (140, 30, 57), (30, 2, 57), (48, 53, 6), (49, 141, 48), (50, 142, 49), (48, 141, 53), (141, 52, 53), (49, 142, 141), (142, 143, 141), (141, 143, 52), (143, 51, 52), (50, 20, 142), (20, 19, 142), (142, 19, 143), (19, 18, 143), (143, 18, 51), (18, 1, 51), (42, 47, 10), (43, 144, 42), (44, 145, 43), (42, 144, 47), (144, 46, 47), (43, 145, 144), (145, 146, 144), (144, 146, 46), (146, 45, 46), (44, 23, 145), (23, 22, 145), (145, 22, 146), (22, 21, 146), (146, 21, 45), (21, 5, 45), (26, 41, 5), (25, 147, 26), (24, 148, 25), (26, 147, 41), (147, 40, 41), (25, 148, 147), (148, 149, 147), (147, 149, 40), (149, 39, 40), (24, 35, 148), (35, 34, 148), (148, 34, 149), (34, 33, 149), (149, 33, 39), (33, 4, 39), (33, 38, 4), (34, 150, 33), (35, 151, 34), (33, 150, 38), (150, 37, 38), (34, 151, 150), (151, 152, 150), (150, 152, 37), (152, 36, 37), (35, 29, 151), (29, 28, 151), (151, 28, 152), (28, 27, 152), (152, 27, 36), (27, 3, 36), (27, 32, 3), (28, 153, 27), (29, 154, 28), (27, 153, 32), (153, 31, 32), (28, 154, 153), (154, 155, 153), (153, 155, 31), (155, 30, 31), (29, 14, 154), (14, 13, 154), (154, 13, 155), (13, 12, 155), (155, 12, 30), (12, 2, 30), (21, 26, 5), (22, 156, 21), (23, 157, 22), (21, 156, 26), (156, 25, 26), (22, 157, 156), (157, 158, 156), (156, 158, 25), (158, 24, 25), (23, 17, 157), (17, 16, 157), (157, 16, 158), (16, 15, 158), (158, 15, 24), (15, 0, 24), (12, 20, 2), (13, 159, 12), (14, 160, 13), (12, 159, 20), (159, 19, 20), (13, 160, 159), (160, 161, 159), (159, 161, 19), (161, 18, 19), (14, 15, 160), (15, 16, 160), (160, 16, 161), (16, 17, 161), (161, 17, 18), (17, 1, 18)])
me_icosphere.polygons.foreach_set('use_smooth', [True] * 320)
_uv = me_icosphere.uv_layers.new(name='UVMap')
_uv.uv.foreach_set('vector', [0.1818, 0.0, 0.2045, 0.03937, 0.1591, 0.03937, 0.2727, 0.1575, 0.2955, 0.1181, 0.3182, 0.1575, 0.9091, 0.0, 0.9318, 0.03937, 0.8864, 0.03937, 0.7273, 0.0, 0.75, 0.03937, 0.7045, 0.03937, 0.5455, 0.0, 0.5682, 0.03937, 0.5227, 0.03937, 0.2727, 0.1575, 0.3182, 0.1575, 0.2955, 0.1968, 0.09091, 0.1575, 0.1364, 0.1575, 0.1136, 0.1968, 0.8182, 0.1575, 0.8636, 0.1575, 0.8409, 0.1968, 0.6364, 0.1575, 0.6818, 0.1575, 0.6591, 0.1968, 0.4545, 0.1575, 0.5, 0.1575, 0.4773, 0.1968, 0.2727, 0.1575, 0.2955, 0.1968, 0.25, 0.1968, 0.09091, 0.1575, 0.1136, 0.1968, 0.06818, 0.1968, 0.8182, 0.1575, 0.8409, 0.1968, 0.7955, 0.1968, 0.6364, 0.1575, 0.6591, 0.1968, 0.6136, 0.1968, 0.4545, 0.1575, 0.4773, 0.1968, 0.4318, 0.1968, 0.1818, 0.3149, 0.2273, 0.3149, 0.2045, 0.3543, 0.0, 0.3149, 0.04545, 0.3149, 0.02273, 0.3543, 0.7273, 0.3149, 0.7727, 0.3149, 0.75, 0.3543, 0.5455, 0.3149, 0.5909, 0.3149, 0.5682, 0.3543, 0.3636, 0.3149, 0.4091, 0.3149, 0.3864, 0.3543, 0.4318, 0.433, 0.4773, 0.433, 0.4545, 0.4724, 0.4091, 0.3937, 0.4545, 0.3937, 0.4318, 0.433, 0.3864, 0.3543, 0.4318, 0.3543, 0.4091, 0.3937, 0.4318, 0.433, 0.4545, 0.3937, 0.4773, 0.433, 0.4545, 0.3937, 0.5, 0.3937, 0.4773, 0.433, 0.4091, 0.3937, 0.4318, 0.3543, 0.4545, 0.3937, 0.4318, 0.3543, 0.4773, 0.3543, 0.4545, 0.3937, 0.4545, 0.3937, 0.4773, 0.3543, 0.5, 0.3937, 0.4773, 0.3543, 0.5227, 0.3543, 0.5, 0.3937, 0.3864, 0.3543, 0.4091, 0.3149, 0.4318, 0.3543, 0.4091, 0.3149, 0.4545, 0.3149, 0.4318, 0.3543, 0.4318, 0.3543, 0.4545, 0.3149, 0.4773, 0.3543, 0.4545, 0.3149, 0.5, 0.3149, 0.4773, 0.3543, 0.4773, 0.3543, 0.5, 0.3149, 0.5227, 0.3543, 0.5, 0.3149, 0.5455, 0.3149, 0.5227, 0.3543, 0.6136, 0.433, 0.6591, 0.433, 0.6364, 0.4724, 0.5909, 0.3937, 0.6364, 0.3937, 0.6136, 0.433, 0.5682, 0.3543, 0.6136, 0.3543, 0.5909, 0.3937, 0.6136, 0.433, 0.6364, 0.3937, 0.6591, 0.433, 0.6364, 0.3937, 0.6818, 0.3937, 0.6591, 0.433, 0.5909, 0.3937, 0.6136, 0.3543, 0.6364, 0.3937, 0.6136, 0.3543, 0.6591, 0.3543, 0.6364, 0.3937, 0.6364, 0.3937, 0.6591, 0.3543, 0.6818, 0.3937, 0.6591, 0.3543, 0.7045, 0.3543, 0.6818, 0.3937, 0.5682, 0.3543, 0.5909, 0.3149, 0.6136, 0.3543, 0.5909, 0.3149, 0.6364, 0.3149, 0.6136, 0.3543, 0.6136, 0.3543, 0.6364, 0.3149, 0.6591, 0.3543, 0.6364, 0.3149, 0.6818, 0.3149, 0.6591, 0.3543, 0.6591, 0.3543, 0.6818, 0.3149, 0.7045, 0.3543, 0.6818, 0.3149, 0.7273, 0.3149, 0.7045, 0.3543, 0.7955, 0.433, 0.8409, 0.433, 0.8182, 0.4724, 0.7727, 0.3937, 0.8182, 0.3937, 0.7955, 0.433, 0.75, 0.3543, 0.7955, 0.3543, 0.7727, 0.3937, 0.7955, 0.433, 0.8182, 0.3937, 0.8409, 0.433, 0.8182, 0.3937, 0.8636, 0.3937, 0.8409, 0.433, 0.7727, 0.3937, 0.7955, 0.3543, 0.8182, 0.3937, 0.7955, 0.3543, 0.8409, 0.3543, 0.8182, 0.3937, 0.8182, 0.3937, 0.8409, 0.3543, 0.8636, 0.3937, 0.8409, 0.3543, 0.8864, 0.3543, 0.8636, 0.3937, 0.75, 0.3543, 0.7727, 0.3149, 0.7955, 0.3543, 0.7727, 0.3149, 0.8182, 0.3149, 0.7955, 0.3543, 0.7955, 0.3543, 0.8182, 0.3149, 0.8409, 0.3543, 0.8182, 0.3149, 0.8636, 0.3149, 0.8409, 0.3543, 0.8409, 0.3543, 0.8636, 0.3149, 0.8864, 0.3543, 0.8636, 0.3149, 0.9091, 0.3149, 0.8864, 0.3543, 0.06818, 0.433, 0.1136, 0.433, 0.09091, 0.4724, 0.04545, 0.3937, 0.09091, 0.3937, 0.06818, 0.433, 0.02273, 0.3543, 0.06818, 0.3543, 0.04545, 0.3937, 0.06818, 0.433, 0.09091, 0.3937, 0.1136, 0.433, 0.09091, 0.3937, 0.1364, 0.3937, 0.1136, 0.433, 0.04545, 0.3937, 0.06818, 0.3543, 0.09091, 0.3937, 0.06818, 0.3543, 0.1136, 0.3543, 0.09091, 0.3937, 0.09091, 0.3937, 0.1136, 0.3543, 0.1364, 0.3937, 0.1136, 0.3543, 0.1591, 0.3543, 0.1364, 0.3937, 0.02273, 0.3543, 0.04545, 0.3149, 0.06818, 0.3543, 0.04545, 0.3149, 0.09091, 0.3149, 0.06818, 0.3543, 0.06818, 0.3543, 0.09091, 0.3149, 0.1136, 0.3543, 0.09091, 0.3149, 0.1364, 0.3149, 0.1136, 0.3543, 0.1136, 0.3543, 0.1364, 0.3149, 0.1591, 0.3543, 0.1364, 0.3149, 0.1818, 0.3149, 0.1591, 0.3543, 0.25, 0.433, 0.2955, 0.433, 0.2727, 0.4724, 0.2273, 0.3937, 0.2727, 0.3937, 0.25, 0.433, 0.2045, 0.3543, 0.25, 0.3543, 0.2273, 0.3937, 0.25, 0.433, 0.2727, 0.3937, 0.2955, 0.433, 0.2727, 0.3937, 0.3182, 0.3937, 0.2955, 0.433, 0.2273, 0.3937, 0.25, 0.3543, 0.2727, 0.3937, 0.25, 0.3543, 0.2955, 0.3543, 0.2727, 0.3937, 0.2727, 0.3937, 0.2955, 0.3543, 0.3182, 0.3937, 0.2955, 0.3543, 0.3409, 0.3543, 0.3182, 0.3937, 0.2045, 0.3543, 0.2273, 0.3149, 0.25, 0.3543, 0.2273, 0.3149, 0.2727, 0.3149, 0.25, 0.3543, 0.25, 0.3543, 0.2727, 0.3149, 0.2955, 0.3543, 0.2727, 0.3149, 0.3182, 0.3149, 0.2955, 0.3543, 0.2955, 0.3543, 0.3182, 0.3149, 0.3409, 0.3543, 0.3182, 0.3149, 0.3636, 0.3149, 0.3409, 0.3543, 0.3864, 0.2756, 0.4091, 0.3149, 0.3636, 0.3149, 0.4091, 0.2362, 0.4318, 0.2756, 0.3864, 0.2756, 0.4318, 0.1968, 0.4545, 0.2362, 0.4091, 0.2362, 0.3864, 0.2756, 0.4318, 0.2756, 0.4091, 0.3149, 0.4318, 0.2756, 0.4545, 0.3149, 0.4091, 0.3149, 0.4091, 0.2362, 0.4545, 0.2362, 0.4318, 0.2756, 0.4545, 0.2362, 0.4773, 0.2756, 0.4318, 0.2756, 0.4318, 0.2756, 0.4773, 0.2756, 0.4545, 0.3149, 0.4773, 0.2756, 0.5, 0.3149, 0.4545, 0.3149, 0.4318, 0.1968, 0.4773, 0.1968, 0.4545, 0.2362, 0.4773, 0.1968, 0.5, 0.2362, 0.4545, 0.2362, 0.4545, 0.2362, 0.5, 0.2362, 0.4773, 0.2756, 0.5, 0.2362, 0.5227, 0.2756, 0.4773, 0.2756, 0.4773, 0.2756, 0.5227, 0.2756, 0.5, 0.3149, 0.5227, 0.2756, 0.5455, 0.3149, 0.5, 0.3149, 0.5682, 0.2756, 0.5909, 0.3149, 0.5455, 0.3149, 0.5909, 0.2362, 0.6136, 0.2756, 0.5682, 0.2756, 0.6136, 0.1968, 0.6364, 0.2362, 0.5909, 0.2362, 0.5682, 0.2756, 0.6136, 0.2756, 0.5909, 0.3149, 0.6136, 0.2756, 0.6364, 0.3149, 0.5909, 0.3149, 0.5909, 0.2362, 0.6364, 0.2362, 0.6136, 0.2756, 0.6364, 0.2362, 0.6591, 0.2756, 0.6136, 0.2756, 0.6136, 0.2756, 0.6591, 0.2756, 0.6364, 0.3149, 0.6591, 0.2756, 0.6818, 0.3149, 0.6364, 0.3149, 0.6136, 0.1968, 0.6591, 0.1968, 0.6364, 0.2362, 0.6591, 0.1968, 0.6818, 0.2362, 0.6364, 0.2362, 0.6364, 0.2362, 0.6818, 0.2362, 0.6591, 0.2756, 0.6818, 0.2362, 0.7045, 0.2756, 0.6591, 0.2756, 0.6591, 0.2756, 0.7045, 0.2756, 0.6818, 0.3149, 0.7045, 0.2756, 0.7273, 0.3149, 0.6818, 0.3149, 0.75, 0.2756, 0.7727, 0.3149, 0.7273, 0.3149, 0.7727, 0.2362, 0.7955, 0.2756, 0.75, 0.2756, 0.7955, 0.1968, 0.8182, 0.2362, 0.7727, 0.2362, 0.75, 0.2756, 0.7955, 0.2756, 0.7727, 0.3149, 0.7955, 0.2756, 0.8182, 0.3149, 0.7727, 0.3149, 0.7727, 0.2362, 0.8182, 0.2362, 0.7955, 0.2756, 0.8182, 0.2362, 0.8409, 0.2756, 0.7955, 0.2756, 0.7955, 0.2756, 0.8409, 0.2756, 0.8182, 0.3149, 0.8409, 0.2756, 0.8636, 0.3149, 0.8182, 0.3149, 0.7955, 0.1968, 0.8409, 0.1968, 0.8182, 0.2362, 0.8409, 0.1968, 0.8636, 0.2362, 0.8182, 0.2362, 0.8182, 0.2362, 0.8636, 0.2362, 0.8409, 0.2756, 0.8636, 0.2362, 0.8864, 0.2756, 0.8409, 0.2756, 0.8409, 0.2756, 0.8864, 0.2756, 0.8636, 0.3149, 0.8864, 0.2756, 0.9091, 0.3149, 0.8636, 0.3149, 0.02273, 0.2756, 0.04545, 0.3149, 0.0, 0.3149, 0.04545, 0.2362, 0.06818, 0.2756, 0.02273, 0.2756, 0.06818, 0.1968, 0.09091, 0.2362, 0.04545, 0.2362, 0.02273, 0.2756, 0.06818, 0.2756, 0.04545, 0.3149, 0.06818, 0.2756, 0.09091, 0.3149, 0.04545, 0.3149, 0.04545, 0.2362, 0.09091, 0.2362, 0.06818, 0.2756, 0.09091, 0.2362, 0.1136, 0.2756, 0.06818, 0.2756, 0.06818, 0.2756, 0.1136, 0.2756, 0.09091, 0.3149, 0.1136, 0.2756, 0.1364, 0.3149, 0.09091, 0.3149, 0.06818, 0.1968, 0.1136, 0.1968, 0.09091, 0.2362, 0.1136, 0.1968, 0.1364, 0.2362, 0.09091, 0.2362, 0.09091, 0.2362, 0.1364, 0.2362, 0.1136, 0.2756, 0.1364, 0.2362, 0.1591, 0.2756, 0.1136, 0.2756, 0.1136, 0.2756, 0.1591, 0.2756, 0.1364, 0.3149, 0.1591, 0.2756, 0.1818, 0.3149, 0.1364, 0.3149, 0.2045, 0.2756, 0.2273, 0.3149, 0.1818, 0.3149, 0.2273, 0.2362, 0.25, 0.2756, 0.2045, 0.2756, 0.25, 0.1968, 0.2727, 0.2362, 0.2273, 0.2362, 0.2045, 0.2756, 0.25, 0.2756, 0.2273, 0.3149, 0.25, 0.2756, 0.2727, 0.3149, 0.2273, 0.3149, 0.2273, 0.2362, 0.2727, 0.2362, 0.25, 0.2756, 0.2727, 0.2362, 0.2955, 0.2756, 0.25, 0.2756, 0.25, 0.2756, 0.2955, 0.2756, 0.2727, 0.3149, 0.2955, 0.2756, 0.3182, 0.3149, 0.2727, 0.3149, 0.25, 0.1968, 0.2955, 0.1968, 0.2727, 0.2362, 0.2955, 0.1968, 0.3182, 0.2362, 0.2727, 0.2362, 0.2727, 0.2362, 0.3182, 0.2362, 0.2955, 0.2756, 0.3182, 0.2362, 0.3409, 0.2756, 0.2955, 0.2756, 0.2955, 0.2756, 0.3409, 0.2756, 0.3182, 0.3149, 0.3409, 0.2756, 0.3636, 0.3149, 0.3182, 0.3149, 0.5227, 0.2756, 0.5682, 0.2756, 0.5455, 0.3149, 0.5, 0.2362, 0.5455, 0.2362, 0.5227, 0.2756, 0.4773, 0.1968, 0.5227, 0.1968, 0.5, 0.2362, 0.5227, 0.2756, 0.5455, 0.2362, 0.5682, 0.2756, 0.5455, 0.2362, 0.5909, 0.2362, 0.5682, 0.2756, 0.5, 0.2362, 0.5227, 0.1968, 0.5455, 0.2362, 0.5227, 0.1968, 0.5682, 0.1968, 0.5455, 0.2362, 0.5455, 0.2362, 0.5682, 0.1968, 0.5909, 0.2362, 0.5682, 0.1968, 0.6136, 0.1968, 0.5909, 0.2362, 0.4773, 0.1968, 0.5, 0.1575, 0.5227, 0.1968, 0.5, 0.1575, 0.5455, 0.1575, 0.5227, 0.1968, 0.5227, 0.1968, 0.5455, 0.1575, 0.5682, 0.1968, 0.5455, 0.1575, 0.5909, 0.1575, 0.5682, 0.1968, 0.5682, 0.1968, 0.5909, 0.1575, 0.6136, 0.1968, 0.5909, 0.1575, 0.6364, 0.1575, 0.6136, 0.1968, 0.7045, 0.2756, 0.75, 0.2756, 0.7273, 0.3149, 0.6818, 0.2362, 0.7273, 0.2362, 0.7045, 0.2756, 0.6591, 0.1968, 0.7045, 0.1968, 0.6818, 0.2362, 0.7045, 0.2756, 0.7273, 0.2362, 0.75, 0.2756, 0.7273, 0.2362, 0.7727, 0.2362, 0.75, 0.2756, 0.6818, 0.2362, 0.7045, 0.1968, 0.7273, 0.2362, 0.7045, 0.1968, 0.75, 0.1968, 0.7273, 0.2362, 0.7273, 0.2362, 0.75, 0.1968, 0.7727, 0.2362, 0.75, 0.1968, 0.7955, 0.1968, 0.7727, 0.2362, 0.6591, 0.1968, 0.6818, 0.1575, 0.7045, 0.1968, 0.6818, 0.1575, 0.7273, 0.1575, 0.7045, 0.1968, 0.7045, 0.1968, 0.7273, 0.1575, 0.75, 0.1968, 0.7273, 0.1575, 0.7727, 0.1575, 0.75, 0.1968, 0.75, 0.1968, 0.7727, 0.1575, 0.7955, 0.1968, 0.7727, 0.1575, 0.8182, 0.1575, 0.7955, 0.1968, 0.8864, 0.2756, 0.9318, 0.2756, 0.9091, 0.3149, 0.8636, 0.2362, 0.9091, 0.2362, 0.8864, 0.2756, 0.8409, 0.1968, 0.8864, 0.1968, 0.8636, 0.2362, 0.8864, 0.2756, 0.9091, 0.2362, 0.9318, 0.2756, 0.9091, 0.2362, 0.9545, 0.2362, 0.9318, 0.2756, 0.8636, 0.2362, 0.8864, 0.1968, 0.9091, 0.2362, 0.8864, 0.1968, 0.9318, 0.1968, 0.9091, 0.2362, 0.9091, 0.2362, 0.9318, 0.1968, 0.9545, 0.2362, 0.9318, 0.1968, 0.9773, 0.1968, 0.9545, 0.2362, 0.8409, 0.1968, 0.8636, 0.1575, 0.8864, 0.1968, 0.8636, 0.1575, 0.9091, 0.1575, 0.8864, 0.1968, 0.8864, 0.1968, 0.9091, 0.1575, 0.9318, 0.1968, 0.9091, 0.1575, 0.9545, 0.1575, 0.9318, 0.1968, 0.9318, 0.1968, 0.9545, 0.1575, 0.9773, 0.1968, 0.9545, 0.1575, 1.0, 0.1575, 0.9773, 0.1968, 0.1591, 0.2756, 0.2045, 0.2756, 0.1818, 0.3149, 0.1364, 0.2362, 0.1818, 0.2362, 0.1591, 0.2756, 0.1136, 0.1968, 0.1591, 0.1968, 0.1364, 0.2362, 0.1591, 0.2756, 0.1818, 0.2362, 0.2045, 0.2756, 0.1818, 0.2362, 0.2273, 0.2362, 0.2045, 0.2756, 0.1364, 0.2362, 0.1591, 0.1968, 0.1818, 0.2362, 0.1591, 0.1968, 0.2045, 0.1968, 0.1818, 0.2362, 0.1818, 0.2362, 0.2045, 0.1968, 0.2273, 0.2362, 0.2045, 0.1968, 0.25, 0.1968, 0.2273, 0.2362, 0.1136, 0.1968, 0.1364, 0.1575, 0.1591, 0.1968, 0.1364, 0.1575, 0.1818, 0.1575, 0.1591, 0.1968, 0.1591, 0.1968, 0.1818, 0.1575, 0.2045, 0.1968, 0.1818, 0.1575, 0.2273, 0.1575, 0.2045, 0.1968, 0.2045, 0.1968, 0.2273, 0.1575, 0.25, 0.1968, 0.2273, 0.1575, 0.2727, 0.1575, 0.25, 0.1968, 0.3409, 0.2756, 0.3864, 0.2756, 0.3636, 0.3149, 0.3182, 0.2362, 0.3636, 0.2362, 0.3409, 0.2756, 0.2955, 0.1968, 0.3409, 0.1968, 0.3182, 0.2362, 0.3409, 0.2756, 0.3636, 0.2362, 0.3864, 0.2756, 0.3636, 0.2362, 0.4091, 0.2362, 0.3864, 0.2756, 0.3182, 0.2362, 0.3409, 0.1968, 0.3636, 0.2362, 0.3409, 0.1968, 0.3864, 0.1968, 0.3636, 0.2362, 0.3636, 0.2362, 0.3864, 0.1968, 0.4091, 0.2362, 0.3864, 0.1968, 0.4318, 0.1968, 0.4091, 0.2362, 0.2955, 0.1968, 0.3182, 0.1575, 0.3409, 0.1968, 0.3182, 0.1575, 0.3636, 0.1575, 0.3409, 0.1968, 0.3409, 0.1968, 0.3636, 0.1575, 0.3864, 0.1968, 0.3636, 0.1575, 0.4091, 0.1575, 0.3864, 0.1968, 0.3864, 0.1968, 0.4091, 0.1575, 0.4318, 0.1968, 0.4091, 0.1575, 0.4545, 0.1575, 0.4318, 0.1968, 0.4773, 0.1181, 0.5, 0.1575, 0.4545, 0.1575, 0.5, 0.07873, 0.5227, 0.1181, 0.4773, 0.1181, 0.5227, 0.03937, 0.5455, 0.07873, 0.5, 0.07873, 0.4773, 0.1181, 0.5227, 0.1181, 0.5, 0.1575, 0.5227, 0.1181, 0.5455, 0.1575, 0.5, 0.1575, 0.5, 0.07873, 0.5455, 0.07873, 0.5227, 0.1181, 0.5455, 0.07873, 0.5682, 0.1181, 0.5227, 0.1181, 0.5227, 0.1181, 0.5682, 0.1181, 0.5455, 0.1575, 0.5682, 0.1181, 0.5909, 0.1575, 0.5455, 0.1575, 0.5227, 0.03937, 0.5682, 0.03937, 0.5455, 0.07873, 0.5682, 0.03937, 0.5909, 0.07873, 0.5455, 0.07873, 0.5455, 0.07873, 0.5909, 0.07873, 0.5682, 0.1181, 0.5909, 0.07873, 0.6136, 0.1181, 0.5682, 0.1181, 0.5682, 0.1181, 0.6136, 0.1181, 0.5909, 0.1575, 0.6136, 0.1181, 0.6364, 0.1575, 0.5909, 0.1575, 0.6591, 0.1181, 0.6818, 0.1575, 0.6364, 0.1575, 0.6818, 0.07873, 0.7045, 0.1181, 0.6591, 0.1181, 0.7045, 0.03937, 0.7273, 0.07873, 0.6818, 0.07873, 0.6591, 0.1181, 0.7045, 0.1181, 0.6818, 0.1575, 0.7045, 0.1181, 0.7273, 0.1575, 0.6818, 0.1575, 0.6818, 0.07873, 0.7273, 0.07873, 0.7045, 0.1181, 0.7273, 0.07873, 0.75, 0.1181, 0.7045, 0.1181, 0.7045, 0.1181, 0.75, 0.1181, 0.7273, 0.1575, 0.75, 0.1181, 0.7727, 0.1575, 0.7273, 0.1575, 0.7045, 0.03937, 0.75, 0.03937, 0.7273, 0.07873, 0.75, 0.03937, 0.7727, 0.07873, 0.7273, 0.07873, 0.7273, 0.07873, 0.7727, 0.07873, 0.75, 0.1181, 0.7727, 0.07873, 0.7955, 0.1181, 0.75, 0.1181, 0.75, 0.1181, 0.7955, 0.1181, 0.7727, 0.1575, 0.7955, 0.1181, 0.8182, 0.1575, 0.7727, 0.1575, 0.8409, 0.1181, 0.8636, 0.1575, 0.8182, 0.1575, 0.8636, 0.07873, 0.8864, 0.1181, 0.8409, 0.1181, 0.8864, 0.03937, 0.9091, 0.07873, 0.8636, 0.07873, 0.8409, 0.1181, 0.8864, 0.1181, 0.8636, 0.1575, 0.8864, 0.1181, 0.9091, 0.1575, 0.8636, 0.1575, 0.8636, 0.07873, 0.9091, 0.07873, 0.8864, 0.1181, 0.9091, 0.07873, 0.9318, 0.1181, 0.8864, 0.1181, 0.8864, 0.1181, 0.9318, 0.1181, 0.9091, 0.1575, 0.9318, 0.1181, 0.9545, 0.1575, 0.9091, 0.1575, 0.8864, 0.03937, 0.9318, 0.03937, 0.9091, 0.07873, 0.9318, 0.03937, 0.9545, 0.07873, 0.9091, 0.07873, 0.9091, 0.07873, 0.9545, 0.07873, 0.9318, 0.1181, 0.9545, 0.07873, 0.9773, 0.1181, 0.9318, 0.1181, 0.9318, 0.1181, 0.9773, 0.1181, 0.9545, 0.1575, 0.9773, 0.1181, 1.0, 0.1575, 0.9545, 0.1575, 0.4091, 0.1575, 0.4318, 0.1181, 0.4545, 0.1575, 0.3636, 0.1575, 0.3864, 0.1181, 0.4091, 0.1575, 0.3182, 0.1575, 0.3409, 0.1181, 0.3636, 0.1575, 0.4091, 0.1575, 0.3864, 0.1181, 0.4318, 0.1181, 0.3864, 0.1181, 0.4091, 0.07873, 0.4318, 0.1181, 0.3636, 0.1575, 0.3409, 0.1181, 0.3864, 0.1181, 0.3409, 0.1181, 0.3636, 0.07873, 0.3864, 0.1181, 0.3864, 0.1181, 0.3636, 0.07873, 0.4091, 0.07873, 0.3636, 0.07873, 0.3864, 0.03937, 0.4091, 0.07873, 0.3182, 0.1575, 0.2955, 0.1181, 0.3409, 0.1181, 0.2955, 0.1181, 0.3182, 0.07873, 0.3409, 0.1181, 0.3409, 0.1181, 0.3182, 0.07873, 0.3636, 0.07873, 0.3182, 0.07873, 0.3409, 0.03937, 0.3636, 0.07873, 0.3636, 0.07873, 0.3409, 0.03937, 0.3864, 0.03937, 0.3409, 0.03937, 0.3636, 0.0, 0.3864, 0.03937, 0.1136, 0.1181, 0.1364, 0.1575, 0.09091, 0.1575, 0.1364, 0.07873, 0.1591, 0.1181, 0.1136, 0.1181, 0.1591, 0.03937, 0.1818, 0.07873, 0.1364, 0.07873, 0.1136, 0.1181, 0.1591, 0.1181, 0.1364, 0.1575, 0.1591, 0.1181, 0.1818, 0.1575, 0.1364, 0.1575, 0.1364, 0.07873, 0.1818, 0.07873, 0.1591, 0.1181, 0.1818, 0.07873, 0.2045, 0.1181, 0.1591, 0.1181, 0.1591, 0.1181, 0.2045, 0.1181, 0.1818, 0.1575, 0.2045, 0.1181, 0.2273, 0.1575, 0.1818, 0.1575, 0.1591, 0.03937, 0.2045, 0.03937, 0.1818, 0.07873, 0.2045, 0.03937, 0.2273, 0.07873, 0.1818, 0.07873, 0.1818, 0.07873, 0.2273, 0.07873, 0.2045, 0.1181, 0.2273, 0.07873, 0.25, 0.1181, 0.2045, 0.1181, 0.2045, 0.1181, 0.25, 0.1181, 0.2273, 0.1575, 0.25, 0.1181, 0.2727, 0.1575, 0.2273, 0.1575])
me_icosphere.materials.append(mat_ballmaterial)
me_icosphere.update()
me_cylinder = bpy.data.meshes.new('Cylinder')
me_cylinder.from_pydata([(0.0, 0.05, 0.0), (0.0, 0.05, 0.1627), (0.01044, 0.04904, 0.0), (0.01044, 0.04904, 0.1627), (0.03991, 0.04619, 0.0), (0.03991, 0.04619, 0.1627), (0.09209, 0.04157, 0.0), (0.09209, 0.04157, 0.1627), (0.1576, 0.03536, 0.0), (0.1576, 0.03536, 0.1627), (0.224, 0.02778, 0.0), (0.224, 0.02778, 0.1627), (0.2763, 0.01913, 0.0), (0.2763, 0.01913, 0.1627), (0.2985, 0.009755, 0.0), (0.2985, 0.009755, 0.1627), (0.2995, -2.186e-09, 0.0), (0.2995, -2.186e-09, 0.1627), (0.2985, -0.009755, 0.0), (0.2985, -0.009755, 0.1627), (0.2763, -0.01913, 0.0), (0.2763, -0.01913, 0.1627), (0.224, -0.02778, 0.0), (0.224, -0.02778, 0.1627), (0.1576, -0.03536, 0.0), (0.1576, -0.03536, 0.1627), (0.09209, -0.04157, 0.0), (0.09209, -0.04157, 0.1627), (0.03991, -0.04619, 0.0), (0.03991, -0.04619, 0.1627), (0.01044, -0.04904, 0.0), (0.01044, -0.04904, 0.1627), (-4.371e-09, -0.05, 0.0), (-4.371e-09, -0.05, 0.1627), (-0.009755, -0.04904, 0.0), (-0.009755, -0.04904, 0.1627), (-0.01913, -0.04619, 0.0), (-0.01913, -0.04619, 0.1627), (-0.02778, -0.04157, 0.0), (-0.02778, -0.04157, 0.1627), (-0.03536, -0.03536, 0.0), (-0.03536, -0.03536, 0.1627), (-0.04157, -0.02778, 0.0), (-0.04157, -0.02778, 0.1627), (-0.04619, -0.01913, 0.0), (-0.04619, -0.01913, 0.1627), (-0.04904, -0.009755, 0.0), (-0.04904, -0.009755, 0.1627), (-0.05, 5.962e-10, 0.0), (-0.05, 5.962e-10, 0.1627), (-0.04904, 0.009755, 0.0), (-0.04904, 0.009755, 0.1627), (-0.04619, 0.01913, 0.0), (-0.04619, 0.01913, 0.1627), (-0.04157, 0.02778, 0.0), (-0.04157, 0.02778, 0.1627), (-0.03536, 0.03536, 0.0), (-0.03536, 0.03536, 0.1627), (-0.02778, 0.04157, 0.0), (-0.02778, 0.04157, 0.1627), (-0.01913, 0.04619, 0.0), (-0.01913, 0.04619, 0.1627), (-0.009755, 0.04904, 0.0), (-0.009755, 0.04904, 0.1627)], [], [(0, 1, 3, 2), (2, 3, 5, 4), (4, 5, 7, 6), (6, 7, 9, 8), (8, 9, 11, 10), (10, 11, 13, 12), (12, 13, 15, 14), (14, 15, 17, 16), (16, 17, 19, 18), (18, 19, 21, 20), (20, 21, 23, 22), (22, 23, 25, 24), (24, 25, 27, 26), (26, 27, 29, 28), (28, 29, 31, 30), (30, 31, 33, 32), (32, 33, 35, 34), (34, 35, 37, 36), (36, 37, 39, 38), (38, 39, 41, 40), (40, 41, 43, 42), (42, 43, 45, 44), (44, 45, 47, 46), (46, 47, 49, 48), (48, 49, 51, 50), (50, 51, 53, 52), (52, 53, 55, 54), (54, 55, 57, 56), (56, 57, 59, 58), (58, 59, 61, 60), (13, 21, 19, 17, 15), (60, 61, 63, 62), (62, 63, 1, 0), (12, 14, 16, 18, 20), (11, 23, 21, 13), (9, 25, 23, 11), (7, 27, 25, 9), (5, 29, 27, 7), (3, 1, 63, 61, 59, 57, 55, 53, 51, 49, 47, 45, 43, 41, 39, 37, 35, 33, 31), (5, 3, 31, 29), (0, 2, 30, 32, 34, 36, 38, 40, 42, 44, 46, 48, 50, 52, 54, 56, 58, 60, 62), (2, 4, 28, 30), (4, 6, 26, 28), (6, 8, 24, 26), (8, 10, 22, 24), (10, 12, 20, 22)])
me_cylinder.polygons.foreach_set('use_smooth', [True] * 46)
_k = {(0, 2): 1.0, (1, 3): 1.0, (2, 4): 1.0, (3, 5): 1.0, (4, 6): 1.0, (5, 7): 1.0, (6, 8): 1.0, (7, 9): 1.0, (8, 10): 1.0, (9, 11): 1.0, (10, 12): 1.0, (11, 13): 1.0, (12, 14): 1.0, (13, 15): 1.0, (14, 16): 1.0, (15, 17): 1.0, (16, 18): 1.0, (17, 19): 1.0, (18, 20): 1.0, (19, 21): 1.0, (20, 22): 1.0, (21, 23): 1.0, (22, 24): 1.0, (23, 25): 1.0, (24, 26): 1.0, (25, 27): 1.0, (26, 28): 1.0, (27, 29): 1.0, (28, 30): 1.0, (29, 31): 1.0, (30, 32): 1.0, (31, 33): 1.0, (32, 34): 1.0, (33, 35): 1.0, (34, 36): 1.0, (35, 37): 1.0, (36, 38): 1.0, (37, 39): 1.0, (38, 40): 1.0, (39, 41): 1.0, (40, 42): 1.0, (41, 43): 1.0, (42, 44): 1.0, (43, 45): 1.0, (44, 46): 1.0, (45, 47): 1.0, (46, 48): 1.0, (47, 49): 1.0, (48, 50): 1.0, (49, 51): 1.0, (50, 52): 1.0, (51, 53): 1.0, (52, 54): 1.0, (53, 55): 1.0, (54, 56): 1.0, (55, 57): 1.0, (56, 58): 1.0, (57, 59): 1.0, (58, 60): 1.0, (59, 61): 1.0, (60, 62): 1.0, (61, 63): 1.0, (0, 62): 1.0, (1, 63): 1.0}
me_cylinder.attributes.new('crease_edge', 'FLOAT', 'EDGE').data.foreach_set('value', [_k.get((min(e.vertices), max(e.vertices)), 0.0) for e in me_cylinder.edges])
_uv = me_cylinder.uv_layers.new(name='UVMap')
_uv.uv.foreach_set('vector', [1.0, 0.5, 1.0, 1.0, 0.9688, 1.0, 0.9688, 0.5, 0.9688, 0.5, 0.9688, 1.0, 0.9375, 1.0, 0.9375, 0.5, 0.9375, 0.5, 0.9375, 1.0, 0.9062, 1.0, 0.9062, 0.5, 0.9062, 0.5, 0.9062, 1.0, 0.875, 1.0, 0.875, 0.5, 0.875, 0.5, 0.875, 1.0, 0.8438, 1.0, 0.8438, 0.5, 0.8438, 0.5, 0.8438, 1.0, 0.8125, 1.0, 0.8125, 0.5, 0.8125, 0.5, 0.8125, 1.0, 0.7812, 1.0, 0.7812, 0.5, 0.7812, 0.5, 0.7812, 1.0, 0.75, 1.0, 0.75, 0.5, 0.75, 0.5, 0.75, 1.0, 0.7188, 1.0, 0.7188, 0.5, 0.7188, 0.5, 0.7188, 1.0, 0.6875, 1.0, 0.6875, 0.5, 0.6875, 0.5, 0.6875, 1.0, 0.6562, 1.0, 0.6562, 0.5, 0.6562, 0.5, 0.6562, 1.0, 0.625, 1.0, 0.625, 0.5, 0.625, 0.5, 0.625, 1.0, 0.5938, 1.0, 0.5938, 0.5, 0.5938, 0.5, 0.5938, 1.0, 0.5625, 1.0, 0.5625, 0.5, 0.5625, 0.5, 0.5625, 1.0, 0.5312, 1.0, 0.5312, 0.5, 0.5312, 0.5, 0.5312, 1.0, 0.5, 1.0, 0.5, 0.5, 0.5, 0.5, 0.5, 1.0, 0.4688, 1.0, 0.4688, 0.5, 0.4688, 0.5, 0.4688, 1.0, 0.4375, 1.0, 0.4375, 0.5, 0.4375, 0.5, 0.4375, 1.0, 0.4062, 1.0, 0.4062, 0.5, 0.4062, 0.5, 0.4062, 1.0, 0.375, 1.0, 0.375, 0.5, 0.375, 0.5, 0.375, 1.0, 0.3438, 1.0, 0.3438, 0.5, 0.3438, 0.5, 0.3438, 1.0, 0.3125, 1.0, 0.3125, 0.5, 0.3125, 0.5, 0.3125, 1.0, 0.2812, 1.0, 0.2812, 0.5, 0.2812, 0.5, 0.2812, 1.0, 0.25, 1.0, 0.25, 0.5, 0.25, 0.5, 0.25, 1.0, 0.2188, 1.0, 0.2188, 0.5, 0.2188, 0.5, 0.2188, 1.0, 0.1875, 1.0, 0.1875, 0.5, 0.1875, 0.5, 0.1875, 1.0, 0.1562, 1.0, 0.1562, 0.5, 0.1562, 0.5, 0.1562, 1.0, 0.125, 1.0, 0.125, 0.5, 0.125, 0.5, 0.125, 1.0, 0.09375, 1.0, 0.09375, 0.5, 0.09375, 0.5, 0.09375, 1.0, 0.0625, 1.0, 0.0625, 0.5, 0.4717, 0.3418, 0.4717, 0.1582, 0.4854, 0.2032, 0.49, 0.25, 0.4854, 0.2968, 0.0625, 0.5, 0.0625, 1.0, 0.03125, 1.0, 0.03125, 0.5, 0.03125, 0.5, 0.03125, 1.0, 0.0, 1.0, 0.0, 0.5, 0.9717, 0.3418, 0.9854, 0.2968, 0.99, 0.25, 0.9854, 0.2032, 0.9717, 0.1582, 0.4496, 0.3833, 0.4496, 0.1167, 0.4717, 0.1582, 0.4717, 0.3418, 0.4197, 0.4197, 0.4197, 0.08029, 0.4496, 0.1167, 0.4496, 0.3833, 0.3833, 0.4496, 0.3833, 0.05045, 0.4197, 0.08029, 0.4197, 0.4197, 0.3418, 0.4717, 0.3418, 0.02827, 0.3833, 0.05045, 0.3833, 0.4496, 0.2968, 0.4854, 0.25, 0.49, 0.2032, 0.4854, 0.1582, 0.4717, 0.1167, 0.4496, 0.08029, 0.4197, 0.05045, 0.3833, 0.02827, 0.3418, 0.01461, 0.2968, 0.01, 0.25, 0.01461, 0.2032, 0.02827, 0.1582, 0.05045, 0.1167, 0.08029, 0.08029, 0.1167, 0.05045, 0.1582, 0.02827, 0.2032, 0.01461, 0.25, 0.01, 0.2968, 0.01461, 0.3418, 0.4717, 0.2968, 0.4854, 0.2968, 0.01461, 0.3418, 0.02827, 0.75, 0.49, 0.7968, 0.4854, 0.7968, 0.01461, 0.75, 0.01, 0.7032, 0.01461, 0.6582, 0.02827, 0.6167, 0.05045, 0.5803, 0.08029, 0.5504, 0.1167, 0.5283, 0.1582, 0.5146, 0.2032, 0.51, 0.25, 0.5146, 0.2968, 0.5283, 0.3418, 0.5504, 0.3833, 0.5803, 0.4197, 0.6167, 0.4496, 0.6582, 0.4717, 0.7032, 0.4854, 0.7968, 0.4854, 0.8418, 0.4717, 0.8418, 0.02827, 0.7968, 0.01461, 0.8418, 0.4717, 0.8833, 0.4496, 0.8833, 0.05045, 0.8418, 0.02827, 0.8833, 0.4496, 0.9197, 0.4197, 0.9197, 0.08029, 0.8833, 0.05045, 0.9197, 0.4197, 0.9496, 0.3833, 0.9496, 0.1167, 0.9197, 0.08029, 0.9496, 0.3833, 0.9717, 0.3418, 0.9717, 0.1582, 0.9496, 0.1167])
me_cylinder.materials.append(mat_flippermaterial)
me_cylinder.update()
me_cube_001 = bpy.data.meshes.new('Cube.001')
me_cube_001.from_pydata([(-1.104, 2.5, 0.1627), (-1.312, 2.5, -3.725e-09), (-1.312, 2.5, 0.1627), (-1.312, 2.331, -3.725e-09), (-1.312, 1.718, -3.725e-09), (-0.4915, 2.331, -3.725e-09), (-1.104, 1.718, -3.725e-09), (-1.104, 2.5, -3.725e-09), (-0.5396, 2.329, -3.725e-09), (-0.5874, 2.323, -3.725e-09), (-0.6346, 2.314, -3.725e-09), (-0.6809, 2.301, -3.725e-09), (-0.7261, 2.284, -3.725e-09), (-0.7698, 2.264, -3.725e-09), (-0.8118, 2.24, -3.725e-09), (-0.8518, 2.213, -3.725e-09), (-0.8896, 2.184, -3.725e-09), (-0.9249, 2.151, -3.725e-09), (-0.9576, 2.116, -3.725e-09), (-0.9874, 2.078, -3.725e-09), (-1.014, 2.038, -3.725e-09), (-1.038, 1.996, -3.725e-09), (-1.058, 1.952, -3.725e-09), (-1.074, 1.907, -3.725e-09), (-1.088, 1.861, -3.725e-09), (-1.097, 1.813, -3.725e-09), (-1.103, 1.766, -3.725e-09), (-0.4915, 2.331, 0.1627), (-1.312, 2.331, 0.1627), (-1.103, 1.766, 0.1627), (-1.097, 1.813, 0.1627), (-1.088, 1.861, 0.1627), (-1.074, 1.907, 0.1627), (-1.058, 1.952, 0.1627), (-1.038, 1.996, 0.1627), (-1.014, 2.038, 0.1627), (-0.9874, 2.078, 0.1627), (-0.9576, 2.116, 0.1627), (-0.9249, 2.151, 0.1627), (-0.8896, 2.184, 0.1627), (-0.8518, 2.213, 0.1627), (-0.8118, 2.24, 0.1627), (-0.7698, 2.264, 0.1627), (-0.7261, 2.284, 0.1627), (-0.6809, 2.301, 0.1627), (-0.6346, 2.314, 0.1627), (-0.5874, 2.323, 0.1627), (-0.5396, 2.329, 0.1627), (-1.104, 1.718, 0.1627), (-1.312, 1.718, 0.1627), (-0.4915, 2.5, 0.1627), (-0.4915, 2.5, -3.725e-09)], [], [(51, 5, 7), (3, 28, 2, 1), (1, 2, 0, 7), (0, 2, 28), (1, 7, 3), (4, 49, 28, 3), (5, 8, 9, 10, 11, 12, 13, 14, 15, 16, 17, 18, 19, 20, 21, 22, 23, 24, 25, 26, 6, 3, 7), (48, 29, 30, 31, 32, 33, 34, 35, 36, 37, 38, 39, 40, 41, 42, 43, 44, 45, 46, 47, 27, 0, 28), (48, 6, 26, 29), (29, 26, 25, 30), (30, 25, 24, 31), (31, 24, 23, 32), (32, 23, 22, 33), (33, 22, 21, 34), (34, 21, 20, 35), (35, 20, 19, 36), (36, 19, 18, 37), (37, 18, 17, 38), (38, 17, 16, 39), (39, 16, 15, 40), (40, 15, 14, 41), (41, 14, 13, 42), (42, 13, 12, 43), (43, 12, 11, 44), (44, 11, 10, 45), (45, 10, 9, 46), (46, 9, 8, 47), (47, 8, 5, 27), (48, 28, 49), (3, 6, 4), (0, 27, 50), (7, 0, 50, 51)])
_uv = me_cube_001.uv_layers.new(name='UVMap')
_uv.uv.foreach_set('vector', [0.2917, 0.75, 0.3074, 0.5, 0.375, 0.75, 0.375, 0.2322, 0.625, 0.2322, 0.625, 0.25, 0.375, 0.25, 0.375, 0.25, 0.625, 0.25, 0.625, 0.5, 0.375, 0.5, 0.625, 0.5, 0.875, 0.5, 0.8749, 0.5178, 0.125, 0.5, 0.375, 0.5, 0.125, 0.5178, 0.375, 0.216, 0.625, 0.216, 0.625, 0.2322, 0.375, 0.2322, 0.375, 0.5178, 1.054, 0.518, 0.9965, 0.5186, 0.9397, 0.5196, 0.8841, 0.5209, 0.8298, 0.5227, 0.7772, 0.5248, 0.7268, 0.5273, 0.6787, 0.5301, 0.6333, 0.5332, 0.375, 0.5178, 0.375, 0.5178, 0.375, 0.5178, 0.375, 0.5178, 0.375, 0.5178, 0.375, 0.5178, 0.375, 0.5178, 0.375, 0.5178, 0.375, 0.5178, 0.375, 0.5178, 0.375, 0.5178, 0.1251, 0.5178, 0.375, 0.5, 0.625, 0.5178, 0.6227, 0.5771, 0.6159, 0.5721, 0.6046, 0.5671, 0.5889, 0.5622, 0.5689, 0.5575, 0.5447, 0.5529, 0.5164, 0.5485, 0.4843, 0.5443, 0.4485, 0.5403, 0.625, 0.5178, 0.625, 0.5178, 0.625, 0.5178, 0.625, 0.5178, 0.625, 0.5178, 0.625, 0.5178, 0.625, 0.5178, 0.625, 0.5178, 0.625, 0.5178, 0.625, 0.5178, 0.625, 0.5178, 0.625, 0.5, 0.8749, 0.5178, 0.625, 0.5314, 0.375, 0.5314, 0.375, 0.5303, 0.625, 0.5303, 0.625, 0.5303, 0.375, 0.5303, 0.375, 0.5293, 0.625, 0.5293, 0.625, 0.5293, 0.375, 0.5293, 0.375, 0.5282, 0.625, 0.5282, 0.625, 0.5282, 0.375, 0.5282, 0.375, 0.5272, 0.625, 0.5272, 0.625, 0.5272, 0.375, 0.5272, 0.375, 0.5262, 0.625, 0.5262, 0.625, 0.5262, 0.375, 0.5262, 0.375, 0.5252, 0.625, 0.5252, 0.625, 0.5252, 0.375, 0.5252, 0.375, 0.5243, 0.625, 0.5243, 0.625, 0.5243, 0.375, 0.5243, 0.375, 0.5234, 0.625, 0.5234, 0.625, 0.5234, 0.375, 0.5234, 0.375, 0.5226, 0.625, 0.5226, 0.625, 0.5226, 0.375, 0.5226, 0.375, 0.5178, 0.625, 0.5178, 0.625, 0.5, 0.375, 0.5, 0.375, 0.4763, 0.625, 0.4763, 0.625, 0.4763, 0.375, 0.4763, 0.375, 0.4722, 0.625, 0.4722, 0.625, 0.4722, 0.375, 0.4722, 0.375, 0.4677, 0.625, 0.4677, 0.625, 0.4677, 0.375, 0.4677, 0.375, 0.4631, 0.625, 0.4631, 0.625, 0.4631, 0.375, 0.4631, 0.375, 0.4583, 0.625, 0.4583, 0.625, 0.4583, 0.375, 0.4583, 0.375, 0.4533, 0.625, 0.4533, 0.625, 0.4533, 0.375, 0.4533, 0.375, 0.4482, 0.625, 0.4482, 0.625, 0.4482, 0.375, 0.4482, 0.375, 0.443, 0.625, 0.443, 0.625, 0.443, 0.375, 0.443, 0.375, 0.4377, 0.625, 0.4377, 0.625, 0.4377, 0.375, 0.4377, 0.375, 0.4324, 0.625, 0.4324, 0.625, 0.5314, 0.875, 0.5178, 0.875, 0.534, 0.1251, 0.5178, 0.375, 0.5427, 0.125, 0.534, 0.625, 0.7499, 0.7309, 0.5, 0.7083, 0.75, 0.375, 0.75, 0.625, 0.75, 0.625, 0.8333, 0.375, 0.8333])
me_cube_001.materials.append(mat_framematerial_001)
me_cube_001.update()
me_cube_002 = bpy.data.meshes.new('Cube.002')
me_cube_002.from_pydata([(1.164, 2.5, -3.725e-09), (1.312, 2.5, -3.725e-09), (1.312, 2.5, 0.1627), (1.312, 2.331, 0.1627), (0.5508, 2.331, -3.725e-09), (1.312, 2.331, -3.725e-09), (1.162, 1.766, -3.725e-09), (1.156, 1.813, -3.725e-09), (1.147, 1.861, -3.725e-09), (1.134, 1.907, -3.725e-09), (1.117, 1.952, -3.725e-09), (1.097, 1.996, -3.725e-09), (1.073, 2.038, -3.725e-09), (1.047, 2.078, -3.725e-09), (1.017, 2.116, -3.725e-09), (0.9842, 2.151, -3.725e-09), (0.9489, 2.184, -3.725e-09), (0.9111, 2.213, -3.725e-09), (0.871, 2.24, -3.725e-09), (0.829, 2.264, -3.725e-09), (0.7853, 2.284, -3.725e-09), (0.7402, 2.301, -3.725e-09), (0.6939, 2.314, -3.725e-09), (0.6467, 2.323, -3.725e-09), (0.5989, 2.329, -3.725e-09), (0.5508, 2.331, 0.1627), (1.164, 2.5, 0.1627), (0.5989, 2.329, 0.1627), (0.6467, 2.323, 0.1627), (0.6939, 2.314, 0.1627), (0.7402, 2.301, 0.1627), (0.7853, 2.284, 0.1627), (0.829, 2.264, 0.1627), (0.871, 2.24, 0.1627), (0.9111, 2.213, 0.1627), (0.9489, 2.184, 0.1627), (0.9842, 2.151, 0.1627), (1.017, 2.116, 0.1627), (1.047, 2.078, 0.1627), (1.073, 2.038, 0.1627), (1.097, 1.996, 0.1627), (1.117, 1.952, 0.1627), (1.134, 1.907, 0.1627), (1.147, 1.861, 0.1627), (1.156, 1.813, 0.1627), (1.162, 1.766, 0.1627), (1.164, 1.718, -3.725e-09), (1.164, 1.718, 0.1627), (1.312, 1.718, 0.1627), (1.312, 1.718, -3.725e-09), (0.5508, 2.5, 0.1627), (0.5508, 2.5, -3.725e-09)], [], [(51, 50, 26, 0), (0, 26, 2, 1), (50, 25, 26), (1, 2, 3, 5), (2, 26, 3), (46, 6, 7, 8, 9, 10, 11, 12, 13, 14, 15, 16, 17, 18, 19, 20, 21, 22, 23, 24, 4, 0, 5), (25, 27, 28, 29, 30, 31, 32, 33, 34, 35, 36, 37, 38, 39, 40, 41, 42, 43, 44, 45, 47, 3, 26), (25, 4, 24, 27), (27, 24, 23, 28), (28, 23, 22, 29), (29, 22, 21, 30), (30, 21, 20, 31), (31, 20, 19, 32), (32, 19, 18, 33), (33, 18, 17, 34), (34, 17, 16, 35), (35, 16, 15, 36), (36, 15, 14, 37), (37, 14, 13, 38), (38, 13, 12, 39), (39, 12, 11, 40), (40, 11, 10, 41), (41, 10, 9, 42), (42, 9, 8, 43), (43, 8, 7, 44), (44, 7, 6, 45), (45, 6, 46, 47), (0, 1, 5), (46, 5, 49), (3, 47, 48), (5, 3, 48, 49), (0, 4, 51)])
_uv = me_cube_002.uv_layers.new(name='UVMap')
_uv.uv.foreach_set('vector', [0.375, 0.9167, 0.625, 0.9167, 0.625, 1.0, 0.375, 1.0, 0.375, 0.25, 0.625, 0.25, 0.625, 0.5, 0.375, 0.5, 0.7917, 0.75, 0.8074, 0.5, 0.875, 0.75, 0.375, 0.5, 0.625, 0.5, 0.625, 0.5308, 0.375, 0.5308, 0.625, 0.5, 0.875, 0.5, 0.625, 0.5308, 0.125, 0.5, 0.1252, -0.3333, 0.1258, -0.2628, 0.1269, -0.1932, 0.1283, -0.1248, 0.1301, -0.05823, 0.1324, 0.006253, 0.135, 0.0682, 0.1379, 0.1272, 0.1412, 0.183, 0.1448, 0.5, 0.1487, 0.5, 0.1528, 0.5, 0.1573, 0.5, 0.1619, 0.5, 0.1667, 0.5, 0.1717, 0.5, 0.1768, 0.5, 0.182, 0.5, 0.1873, 0.5, 0.1926, 0.5, 0.125, 0.7499, 0.125, 0.5, 0.8074, 0.5, 0.8127, 0.4972, 0.818, 0.4889, 0.8232, 0.475, 0.8283, 0.4557, 0.8333, 0.4312, 0.8381, 0.4014, 0.8427, 0.3667, 0.8472, 0.3273, 0.8513, 0.2833, 0.8552, 0.5, 0.8588, 0.5, 0.8621, 0.5, 0.865, 0.5, 0.8676, 0.5, 0.8699, 0.5, 0.8717, 0.5, 0.8731, 0.5, 0.8742, 0.5, 0.8748, 0.5, 0.875, 0.5, 0.875, 0.5, 0.875, 0.7499, 0.625, 0.3176, 0.375, 0.3176, 0.375, 0.3123, 0.625, 0.3123, 0.625, 0.3123, 0.375, 0.3123, 0.375, 0.307, 0.625, 0.307, 0.625, 0.307, 0.375, 0.307, 0.375, 0.3018, 0.625, 0.3018, 0.625, 0.3018, 0.375, 0.3018, 0.375, 0.2967, 0.625, 0.2967, 0.625, 0.2967, 0.375, 0.2967, 0.375, 0.2917, 0.625, 0.2917, 0.625, 0.2917, 0.375, 0.2917, 0.375, 0.2869, 0.625, 0.2869, 0.625, 0.2869, 0.375, 0.2869, 0.375, 0.2823, 0.625, 0.2823, 0.625, 0.2823, 0.375, 0.2823, 0.375, 0.2778, 0.625, 0.2778, 0.625, 0.2778, 0.375, 0.2778, 0.375, 0.2737, 0.625, 0.2737, 0.625, 0.2737, 0.375, 0.2737, 0.375, 0.25, 0.625, 0.25, 0.625, 0.2192, 0.375, 0.2192, 0.375, 0.2094, 0.625, 0.2094, 0.625, 0.2094, 0.375, 0.2094, 0.375, 0.2077, 0.625, 0.2077, 0.625, 0.2077, 0.375, 0.2077, 0.375, 0.2059, 0.625, 0.2059, 0.625, 0.2059, 0.375, 0.2059, 0.375, 0.204, 0.625, 0.204, 0.625, 0.204, 0.375, 0.204, 0.375, 0.202, 0.625, 0.202, 0.625, 0.202, 0.375, 0.202, 0.375, 0.2, 0.625, 0.2, 0.625, 0.2, 0.375, 0.2, 0.375, 0.1979, 0.625, 0.1979, 0.625, 0.1979, 0.375, 0.1979, 0.375, 0.1957, 0.625, 0.1957, 0.625, 0.1957, 0.375, 0.1957, 0.375, 0.1935, 0.625, 0.1935, 0.625, 0.1935, 0.375, 0.1935, 0.375, 0.1914, 0.625, 0.1914, 0.125, 0.5, 0.375, 0.5, 0.3749, 0.5308, 0.125, 0.5586, 0.375, 0.5308, 0.375, 0.5668, 0.6251, 0.5308, 0.875, 0.5873, 0.625, 0.5668, 0.375, 0.5308, 0.625, 0.5308, 0.625, 0.5668, 0.375, 0.5668, 0.125, 0.7499, 0.2309, 0.5, 0.2083, 0.75])
me_cube_002.materials.append(mat_framematerial_002)
me_cube_002.update()
me_cube_004 = bpy.data.meshes.new('Cube.004')
me_cube_004.from_pydata([(0.616, 0.001054, 0.1627), (0.9673, 0.001054, 3.725e-09), (0.616, 0.001054, 3.725e-09), (0.9673, 0.001054, 0.1627), (0.7824, -0.3093, 3.725e-09), (0.9652, -0.3093, 0.1627), (0.7824, -0.3093, 0.1627), (0.9652, -0.3093, 3.725e-09), (0.7822, 0.3104, 0.1627), (0.965, 0.3104, 3.725e-09), (0.7822, 0.3104, 3.725e-09), (0.965, 0.3104, 0.1627)], [], [(9, 11, 3, 1), (10, 9, 1, 2), (11, 8, 0, 3), (4, 6, 0, 2), (1, 3, 5, 7), (2, 1, 7, 4), (3, 0, 6, 5), (2, 0, 8, 10)])
_uv = me_cube_004.uv_layers.new(name='UVMap')
_uv.uv.foreach_set('vector', [0.375, 0.5825, 0.625, 0.5825, 0.625, 0.6021, 0.375, 0.6021, 0.125, 0.5825, 0.375, 0.5825, 0.375, 0.6021, 0.125, 0.6021, 0.625, 0.5825, 0.875, 0.5825, 0.875, 0.6021, 0.625, 0.6021, 0.375, 0.1279, 0.625, 0.1279, 0.625, 0.1479, 0.375, 0.1479, 0.375, 0.6021, 0.625, 0.6021, 0.625, 0.6221, 0.375, 0.6221, 0.125, 0.6021, 0.375, 0.6021, 0.375, 0.6221, 0.125, 0.6221, 0.625, 0.6021, 0.875, 0.6021, 0.875, 0.6221, 0.625, 0.6221, 0.375, 0.1479, 0.625, 0.1479, 0.625, 0.1675, 0.375, 0.1675])
me_cube_004.materials.append(mat_framematerial_004)
me_cube_004.update()
me_cube_005 = bpy.data.meshes.new('Cube.005')
me_cube_005.from_pydata([(-1.312, 0.3104, -3.725e-09), (-1.312, 2.384e-07, -3.725e-09), (-1.312, -0.3093, -3.725e-09), (-1.312, -0.3093, 0.1627), (-1.312, 0.0, 0.1627), (-1.312, 0.3104, 0.1627), (-1.104, -0.3093, -3.725e-09), (-0.9468, 0.0, -3.725e-09), (-1.104, 0.3104, -3.725e-09), (-1.104, 0.3104, 0.1627), (-0.9468, 2.384e-07, 0.1627), (-1.104, -0.3093, 0.1627)], [], [(9, 5, 4, 10), (10, 4, 3, 11), (0, 8, 7, 1), (1, 7, 6, 2), (8, 9, 10, 7), (7, 10, 11, 6), (2, 3, 4, 1), (1, 4, 5, 0)])
_uv = me_cube_005.uv_layers.new(name='UVMap')
_uv.uv.foreach_set('vector', [0.625, 0.5626, 0.875, 0.5626, 0.875, 0.6251, 0.625, 0.6251, 0.625, 0.6251, 0.875, 0.6251, 0.875, 0.6876, 0.625, 0.6876, 0.125, 0.5626, 0.375, 0.5626, 0.375, 0.6251, 0.125, 0.6251, 0.125, 0.6251, 0.375, 0.6251, 0.375, 0.6876, 0.125, 0.6876, 0.375, 0.5626, 0.625, 0.5626, 0.625, 0.6251, 0.375, 0.6251, 0.375, 0.6251, 0.625, 0.6251, 0.625, 0.6876, 0.375, 0.6876, 0.375, 0.06243, 0.625, 0.06243, 0.625, 0.1249, 0.375, 0.1249, 0.375, 0.1249, 0.625, 0.1249, 0.625, 0.1874, 0.375, 0.1874])
me_cube_005.materials.append(mat_framematerial_005)
me_cube_005.update()
me_cube_006 = bpy.data.meshes.new('Cube.006')
me_cube_006.from_pydata([(-0.7992, -1.757, 7.451e-09), (-0.7992, -1.757, 0.1627), (-0.9632, -1.589, 7.451e-09), (-0.9632, -1.589, 0.1627), (-0.7992, -1.104, 0.1627), (-0.9632, -0.9372, 7.451e-09), (-0.7992, -1.104, 7.451e-09), (-0.9632, -0.9372, 0.1627), (-0.5256, -1.379, 7.451e-09), (-0.5256, -1.906, 7.451e-09), (-0.5256, -1.906, 0.1627), (-0.5256, -1.379, 0.1627), (-0.3421, -1.561, 7.451e-09), (-0.3421, -1.906, 7.451e-09), (-0.3421, -1.906, 0.1627), (-0.3421, -1.561, 0.1627)], [], [(7, 3, 1, 4), (6, 0, 2, 5), (5, 2, 3, 7), (0, 1, 3, 2), (1, 10, 11, 4), (11, 15, 12, 8), (4, 11, 8, 6), (6, 8, 9, 0), (0, 9, 10, 1), (13, 12, 15, 14), (9, 13, 14, 10), (10, 14, 15, 11), (8, 12, 13, 9)])
_uv = me_cube_006.uv_layers.new(name='UVMap')
_uv.uv.foreach_set('vector', [0.625, 0.5708, 0.625, 0.7186, 0.875, 0.7186, 0.875, 0.5708, 0.125, 0.5708, 0.125, 0.7186, 0.375, 0.7186, 0.375, 0.5708, 0.375, 0.5708, 0.375, 0.7186, 0.625, 0.7186, 0.625, 0.5708, 0.125, 0.7186, 0.625, 0.03143, 0.625, 0.7186, 0.375, 0.7186, 0.875, 0.7186, 0.875, 0.7186, 0.875, 0.5708, 0.875, 0.5708, 0.625, 0.1792, 0.625, 0.1792, 0.375, 0.1792, 0.375, 0.1792, 0.625, 0.1792, 0.625, 0.1792, 0.375, 0.1792, 0.375, 0.1792, 0.125, 0.5708, 0.125, 0.5708, 0.125, 0.7186, 0.125, 0.7186, 0.125, 0.7186, 0.125, 0.7186, 0.625, 0.03143, 0.625, 0.03143, 0.375, 0.03143, 0.375, 0.1792, 0.625, 0.1792, 0.625, 0.03143, 0.125, 0.7186, 0.125, 0.7186, 0.625, 0.03143, 0.625, 0.03143, 0.875, 0.7186, 0.875, 0.7186, 0.875, 0.5708, 0.875, 0.5708, 0.125, 0.5708, 0.125, 0.5708, 0.125, 0.7186, 0.125, 0.7186])
me_cube_006.materials.append(mat_framematerial_006)
me_cube_006.update()
me_cube_007 = bpy.data.meshes.new('Cube.007')
me_cube_007.from_pydata([(0.4599, -1.757, 3.725e-09), (0.4599, -1.757, 0.1627), (0.6239, -1.589, 3.725e-09), (0.6239, -1.589, 0.1627), (0.4599, -1.104, 0.1627), (0.6239, -0.9372, 3.725e-09), (0.4599, -1.104, 3.725e-09), (0.6239, -0.9372, 0.1627), (0.1863, -1.379, 3.725e-09), (0.1863, -1.906, 3.725e-09), (0.1863, -1.906, 0.1627), (0.1863, -1.379, 0.1627), (0.002783, -1.561, 3.725e-09), (0.002783, -1.906, 3.725e-09), (0.002783, -1.906, 0.1627), (0.002783, -1.561, 0.1627)], [], [(7, 4, 1, 3), (6, 5, 2, 0), (5, 7, 3, 2), (0, 2, 3, 1), (1, 4, 11, 10), (11, 8, 12, 15), (4, 6, 8, 11), (6, 0, 9, 8), (0, 1, 10, 9), (13, 14, 15, 12), (9, 10, 14, 13), (10, 11, 15, 14), (8, 9, 13, 12)])
_uv = me_cube_007.uv_layers.new(name='UVMap')
_uv.uv.foreach_set('vector', [0.625, 0.5708, 0.875, 0.5708, 0.875, 0.7186, 0.625, 0.7186, 0.125, 0.5708, 0.375, 0.5708, 0.375, 0.7186, 0.125, 0.7186, 0.375, 0.5708, 0.625, 0.5708, 0.625, 0.7186, 0.375, 0.7186, 0.125, 0.7186, 0.375, 0.7186, 0.625, 0.7186, 0.625, 0.03143, 0.875, 0.7186, 0.875, 0.5708, 0.875, 0.5708, 0.875, 0.7186, 0.625, 0.1792, 0.375, 0.1792, 0.375, 0.1792, 0.625, 0.1792, 0.625, 0.1792, 0.375, 0.1792, 0.375, 0.1792, 0.625, 0.1792, 0.125, 0.5708, 0.125, 0.7186, 0.125, 0.7186, 0.125, 0.5708, 0.125, 0.7186, 0.625, 0.03143, 0.625, 0.03143, 0.125, 0.7186, 0.375, 0.03143, 0.625, 0.03143, 0.625, 0.1792, 0.375, 0.1792, 0.125, 0.7186, 0.625, 0.03143, 0.625, 0.03143, 0.125, 0.7186, 0.875, 0.7186, 0.875, 0.5708, 0.875, 0.5708, 0.875, 0.7186, 0.125, 0.5708, 0.125, 0.7186, 0.125, 0.7186, 0.125, 0.5708])
me_cube_007.materials.append(mat_framematerial_007)
me_cube_007.update()
me_cube_009 = bpy.data.meshes.new('Cube.009')
me_cube_009.from_pydata([(-0.7992, -0.7911, 7.451e-09), (-0.7992, -0.7911, 0.1627), (-0.9632, -0.6246, 7.451e-09), (-0.9632, -0.6246, 0.1627), (-0.7992, -1.104, 0.1627), (-0.9632, -0.9372, 7.451e-09), (-0.7992, -1.104, 7.451e-09), (-0.9632, -0.9372, 0.1627)], [], [(6, 0, 1, 4), (0, 2, 3, 1), (2, 5, 7, 3), (0, 6, 5, 2), (3, 7, 4, 1)])
_uv = me_cube_009.uv_layers.new(name='UVMap')
_uv.uv.foreach_set('vector', [0.375, 0.1792, 0.375, 0.25, 0.625, 0.25, 0.625, 0.1792, 0.375, 0.25, 0.375, 0.5, 0.625, 0.5, 0.625, 0.25, 0.375, 0.5, 0.375, 0.5708, 0.625, 0.5708, 0.625, 0.5, 0.125, 0.5, 0.125, 0.5708, 0.375, 0.5708, 0.375, 0.5, 0.625, 0.5, 0.625, 0.5708, 0.875, 0.5708, 0.875, 0.5])
me_cube_009.materials.append(mat_framematerial_008)
me_cube_009.update()
me_cube_010 = bpy.data.meshes.new('Cube.010')
me_cube_010.from_pydata([(0.4599, -0.7911, 3.725e-09), (0.4599, -0.7911, 0.1627), (0.6239, -0.6246, 3.725e-09), (0.6239, -0.6246, 0.1627), (0.4599, -1.104, 0.1627), (0.6239, -0.9372, 3.725e-09), (0.4599, -1.104, 3.725e-09), (0.6239, -0.9372, 0.1627)], [], [(6, 4, 1, 0), (0, 1, 3, 2), (2, 3, 7, 5), (0, 2, 5, 6), (3, 1, 4, 7)])
_uv = me_cube_010.uv_layers.new(name='UVMap')
_uv.uv.foreach_set('vector', [0.375, 0.1792, 0.625, 0.1792, 0.625, 0.25, 0.375, 0.25, 0.375, 0.25, 0.625, 0.25, 0.625, 0.5, 0.375, 0.5, 0.375, 0.5, 0.625, 0.5, 0.625, 0.5708, 0.375, 0.5708, 0.125, 0.5, 0.375, 0.5, 0.375, 0.5708, 0.125, 0.5708, 0.625, 0.5, 0.875, 0.5, 0.875, 0.5708, 0.625, 0.5708])
me_cube_010.materials.append(mat_framematerial_009)
me_cube_010.update()
me_cube_011 = bpy.data.meshes.new('Cube.011')
me_cube_011.from_pydata([(-1.104, -1.835, 0.1627), (-1.104, -1.835, -3.725e-09), (-0.7904, -2.148, 7.451e-09), (-0.7904, -2.148, 0.1627), (-1.104, -2.148, 0.1627), (-1.104, -2.148, -3.725e-09)], [], [(2, 1, 0, 3), (0, 4, 3), (1, 2, 5)])
_uv = me_cube_011.uv_layers.new(name='UVMap')
_uv.uv.foreach_set('vector', [0.375, 0.01136, 0.375, 0.03143, 0.625, 0.03143, 0.625, 0.01136, 0.875, 0.7186, 0.625, 0.7386, 0.875, 0.7386, 0.375, 0.7186, 0.125, 0.7386, 0.375, 0.7386])
me_cube_011.materials.append(mat_framematerial_010)
me_cube_011.update()
me_cube_012 = bpy.data.meshes.new('Cube.012')
me_cube_012.from_pydata([(0.7726, -1.835, 3.725e-09), (0.7726, -1.835, 0.1627), (0.9554, -1.835, 3.725e-09), (0.9554, -1.835, 0.1627), (0.4585, -2.148, 3.725e-09), (0.9554, -2.148, 0.1627), (0.4585, -2.148, 0.1627), (0.9554, -2.148, 3.725e-09)], [], [(4, 6, 1, 0), (3, 1, 6, 5), (0, 2, 7, 4), (2, 3, 5, 7)])
_uv = me_cube_012.uv_layers.new(name='UVMap')
_uv.uv.foreach_set('vector', [0.375, 0.01136, 0.625, 0.01136, 0.625, 0.03143, 0.375, 0.03143, 0.625, 0.7186, 0.875, 0.7186, 0.875, 0.7386, 0.625, 0.7386, 0.125, 0.7186, 0.375, 0.7186, 0.375, 0.7386, 0.125, 0.7386, 0.375, 0.7186, 0.625, 0.7186, 0.625, 0.7386, 0.375, 0.7386])
me_cube_012.materials.append(mat_framematerial_011)
me_cube_012.update()

# ---- objects
ob_plane = bpy.data.objects.new('Plane', me_plane)
ob_reference = bpy.data.objects.new('Reference', None)
ob_frame = bpy.data.objects.new('Frame', me_cube_008)
ob_ball = bpy.data.objects.new('Ball', me_icosphere)
ob_flipper = bpy.data.objects.new('Flipper', me_cylinder)
ob_collidertopleftcorner = bpy.data.objects.new('ColliderTopLeftCorner', me_cube_001)
ob_collidertoprightcorner = bpy.data.objects.new('ColliderTopRightCorner', me_cube_002)
ob_colliderrightmarginbump = bpy.data.objects.new('ColliderRightMarginBump', me_cube_004)
ob_colliderleftmarginbump = bpy.data.objects.new('ColliderLeftMarginBump', me_cube_005)
ob_colliderleftislandlower = bpy.data.objects.new('ColliderLeftIslandLower', me_cube_006)
ob_colliderrightislandlower = bpy.data.objects.new('ColliderRightIslandLower', me_cube_007)
ob_colliderleftislandupper = bpy.data.objects.new('ColliderLeftIslandUpper', me_cube_009)
ob_colliderrightislandupper = bpy.data.objects.new('ColliderRightIslandUpper', me_cube_010)
ob_colliderbottomleftcorner = bpy.data.objects.new('ColliderBottomLeftCorner', me_cube_011)
ob_colliderbottomrightcorner = bpy.data.objects.new('ColliderBottomRightCorner', me_cube_012)

# ---- transforms, parenting, visibility, modifiers, constraints
ob_plane.location = (0.0, 0.0, 0.0)
ob_plane.scale = (1.25, 2.5, 1.0)
ob_reference.location = (0.0, 0.0, 0.0)
ob_reference.empty_display_type = 'IMAGE'
ob_reference.empty_display_size = 5.0
ob_frame.location = (0.0, 0.0, 0.0)
ob_ball.location = (0.0, 0.0, 0.06954)
ob_ball.scale = (0.9, 0.9, 0.9)
ob_flipper.location = (0.0, 0.0, 0.0)
ob_collidertopleftcorner.location = (0.0, 0.0, 0.0)
ob_collidertoprightcorner.location = (0.0, 0.0, 0.0)
ob_colliderrightmarginbump.location = (0.0, 0.0, 0.0)
ob_colliderleftmarginbump.location = (0.0, 0.0, 0.0)
ob_colliderleftislandlower.location = (0.0, 0.0, 0.0)
ob_colliderrightislandlower.location = (0.0, 0.0, 0.0)
ob_colliderleftislandupper.location = (0.0, 0.0, 0.0)
ob_colliderrightislandupper.location = (0.0, 0.0, 0.0)
ob_colliderbottomleftcorner.location = (0.0, 0.0, 0.0)
ob_colliderbottomrightcorner.location = (0.0, 0.0, 0.0)

# ---- collection membership
col_collection.objects.link(ob_plane)
col_collection.objects.link(ob_reference)
col_collection.objects.link(ob_frame)
col_collection.objects.link(ob_ball)
col_collection.objects.link(ob_flipper)
col_collection.objects.link(ob_collidertopleftcorner)
col_collection.objects.link(ob_collidertoprightcorner)
col_collection.objects.link(ob_colliderrightmarginbump)
col_collection.objects.link(ob_colliderleftmarginbump)
col_collection.objects.link(ob_colliderleftislandlower)
col_collection.objects.link(ob_colliderrightislandlower)
col_collection.objects.link(ob_colliderleftislandupper)
col_collection.objects.link(ob_colliderrightislandupper)
col_collection.objects.link(ob_colliderbottomleftcorner)
col_collection.objects.link(ob_colliderbottomrightcorner)

# ---- scene / render settings (as saved in the file)
scene.frame_start = 1; scene.frame_end = 250; scene.frame_set(168)
scene.render.engine = 'BLENDER_EEVEE_NEXT'
scene.cycles.sampling_pattern = 'TABULATED_SOBOL'
scene.cycles.use_light_tree = False
scene.view_settings.view_transform = 'Filmic'
bpy.context.view_layer.update()

# ---- added for rendering (the .blend has no active camera and no usable light): camera, sun
cam_auto = bpy.data.cameras.new('AutoCamera')
cam_auto.lens = 50.0
cam_auto.sensor_width = 36.0
cam_auto.clip_end = 1000.0
ob_auto_camera = bpy.data.objects.new('AutoCamera', cam_auto)
scene.collection.objects.link(ob_auto_camera)
ob_auto_camera.location = (5.22708, -6.2725, 4.26301)
ob_auto_camera.rotation_euler = (1.09748, -7.21219e-08, 0.694738)
scene.camera = ob_auto_camera
light_auto_sun = bpy.data.lights.new('AutoSun', 'SUN')
light_auto_sun.energy = 3.0
light_auto_sun.angle = 0.0523599
ob_auto_sun = bpy.data.objects.new('AutoSun', light_auto_sun)
scene.collection.objects.link(ob_auto_sun)
ob_auto_sun.rotation_euler = (0.872665, 0.174533, 0.523599)
bpy.context.view_layer.update()
